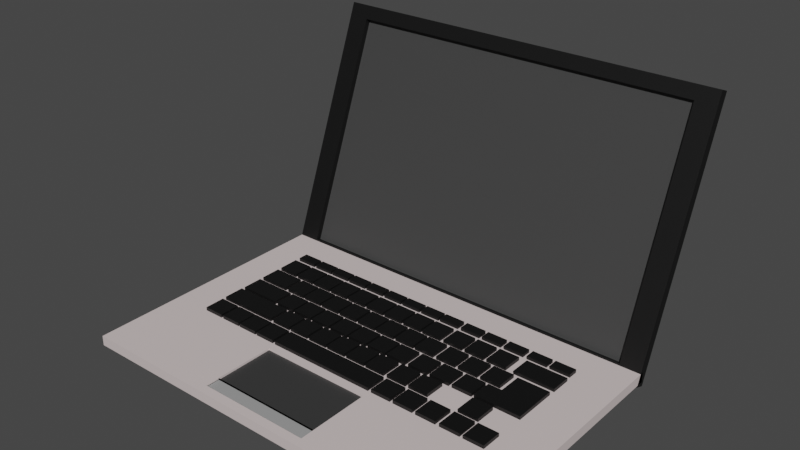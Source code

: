# Source: VIVA-Laptop.blend  (saved by Blender 2.83.19; exported with 4.5.12 LTS)
import bpy
from mathutils import Matrix  # noqa: F401  (used for matrix-valued properties, if any)

bpy.ops.wm.read_factory_settings(use_empty=True)
scene = bpy.context.scene
scene.name = 'Scene'

# ---- collections
col_collection = bpy.data.collections.new('Collection'); scene.collection.children.link(col_collection)

# ---- materials (node trees are filled in below, after node groups)
mat_material_003 = bpy.data.materials.new('Material.003')
mat_material_003.use_transparent_shadow = False
mat_material_002 = bpy.data.materials.new('Material.002')
mat_material_002.use_transparent_shadow = False
mat_material_004 = bpy.data.materials.new('Material.004')
mat_material_004.use_transparent_shadow = False
mat_material_005 = bpy.data.materials.new('Material.005')
mat_material_005.use_transparent_shadow = False
mat_material_006 = bpy.data.materials.new('Material.006')
mat_material_006.use_transparent_shadow = False
mat_material_007 = bpy.data.materials.new('Material.007')
mat_material_007.use_transparent_shadow = False
mat_material_008 = bpy.data.materials.new('Material.008')
mat_material_008.use_transparent_shadow = False
mat_material_009 = bpy.data.materials.new('Material.009')
mat_material_009.use_transparent_shadow = False

# ---- material node trees
mat_material_003.use_nodes = True; mat_material_003.node_tree.nodes.clear()
_N = mat_material_003.node_tree.nodes; _L = mat_material_003.node_tree.links
n0 = _N.new('ShaderNodeBsdfPrincipled'); n0.name = 'Principled BSDF'; n0.location = (10, 300)
n0.distribution = 'GGX'
n0.subsurface_method = 'BURLEY'
n0.inputs[0].default_value = (0.5504, 0.9306, 0.9639, 1.0)
n0.inputs[3].default_value = 1.45
n0.inputs[27].default_value = (0.0, 0.0, 0.0, 1.0)
n0.inputs[28].default_value = 1.0
n1 = _N.new('ShaderNodeOutputMaterial'); n1.name = 'Material Output'; n1.location = (300, 300)
_L.new(n0.outputs[0], n1.inputs[0])
n1.is_active_output = True
mat_material_002.use_nodes = True; mat_material_002.node_tree.nodes.clear()
_N = mat_material_002.node_tree.nodes; _L = mat_material_002.node_tree.links
n0 = _N.new('ShaderNodeBsdfPrincipled'); n0.name = 'Principled BSDF'; n0.location = (10, 300)
n0.distribution = 'GGX'
n0.subsurface_method = 'BURLEY'
n0.inputs[0].default_value = (0.003769, 0.003769, 0.003769, 1.0)
n0.inputs[3].default_value = 1.45
n0.inputs[27].default_value = (0.0, 0.0, 0.0, 1.0)
n0.inputs[28].default_value = 1.0
n1 = _N.new('ShaderNodeOutputMaterial'); n1.name = 'Material Output'; n1.location = (300, 300)
_L.new(n0.outputs[0], n1.inputs[0])
n1.is_active_output = True
mat_material_004.use_nodes = True; mat_material_004.node_tree.nodes.clear()
_N = mat_material_004.node_tree.nodes; _L = mat_material_004.node_tree.links
n0 = _N.new('ShaderNodeBsdfPrincipled'); n0.name = 'Principled BSDF'; n0.location = (10, 300)
n0.distribution = 'GGX'
n0.subsurface_method = 'BURLEY'
n0.inputs[0].default_value = (0.03942, 0.03942, 0.03942, 1.0)
n0.inputs[3].default_value = 1.45
n0.inputs[27].default_value = (0.0, 0.0, 0.0, 1.0)
n0.inputs[28].default_value = 1.0
n1 = _N.new('ShaderNodeOutputMaterial'); n1.name = 'Material Output'; n1.location = (300, 300)
_L.new(n0.outputs[0], n1.inputs[0])
n1.is_active_output = True
mat_material_005.use_nodes = True; mat_material_005.node_tree.nodes.clear()
_N = mat_material_005.node_tree.nodes; _L = mat_material_005.node_tree.links
n0 = _N.new('ShaderNodeBsdfPrincipled'); n0.name = 'Principled BSDF'; n0.location = (10, 300)
n0.distribution = 'GGX'
n0.subsurface_method = 'BURLEY'
n0.inputs[0].default_value = (0.7024, 0.6044, 0.597, 1.0)
n0.inputs[3].default_value = 1.45
n0.inputs[27].default_value = (0.0, 0.0, 0.0, 1.0)
n0.inputs[28].default_value = 1.0
n1 = _N.new('ShaderNodeOutputMaterial'); n1.name = 'Material Output'; n1.location = (300, 300)
_L.new(n0.outputs[0], n1.inputs[0])
n1.is_active_output = True
mat_material_006.use_nodes = True; mat_material_006.node_tree.nodes.clear()
_N = mat_material_006.node_tree.nodes; _L = mat_material_006.node_tree.links
n0 = _N.new('ShaderNodeBsdfPrincipled'); n0.name = 'Principled BSDF'; n0.location = (10, 300)
n0.distribution = 'GGX'
n0.subsurface_method = 'BURLEY'
n0.inputs[0].default_value = (0.6828, 0.6828, 0.6828, 1.0)
n0.inputs[3].default_value = 1.45
n0.inputs[27].default_value = (0.0, 0.0, 0.0, 1.0)
n0.inputs[28].default_value = 1.0
n1 = _N.new('ShaderNodeOutputMaterial'); n1.name = 'Material Output'; n1.location = (300, 300)
_L.new(n0.outputs[0], n1.inputs[0])
n1.is_active_output = True
mat_material_007.use_nodes = True; mat_material_007.node_tree.nodes.clear()
_N = mat_material_007.node_tree.nodes; _L = mat_material_007.node_tree.links
n0 = _N.new('ShaderNodeBsdfPrincipled'); n0.name = 'Principled BSDF'; n0.location = (10, 300)
n0.distribution = 'GGX'
n0.subsurface_method = 'BURLEY'
n0.inputs[0].default_value = (0.3493, 0.3493, 0.3493, 1.0)
n0.inputs[3].default_value = 1.45
n0.inputs[27].default_value = (0.0, 0.0, 0.0, 1.0)
n0.inputs[28].default_value = 1.0
n1 = _N.new('ShaderNodeOutputMaterial'); n1.name = 'Material Output'; n1.location = (300, 300)
_L.new(n0.outputs[0], n1.inputs[0])
n1.is_active_output = True
mat_material_008.use_nodes = True; mat_material_008.node_tree.nodes.clear()
_N = mat_material_008.node_tree.nodes; _L = mat_material_008.node_tree.links
n0 = _N.new('ShaderNodeBsdfPrincipled'); n0.name = 'Principled BSDF'; n0.location = (10, 300)
n0.distribution = 'GGX'
n0.subsurface_method = 'BURLEY'
n0.inputs[3].default_value = 1.45
n0.inputs[27].default_value = (0.0, 0.0, 0.0, 1.0)
n0.inputs[28].default_value = 1.0
n1 = _N.new('ShaderNodeOutputMaterial'); n1.name = 'Material Output'; n1.location = (300, 300)
_L.new(n0.outputs[0], n1.inputs[0])
n1.is_active_output = True
mat_material_009.use_nodes = True; mat_material_009.node_tree.nodes.clear()
_N = mat_material_009.node_tree.nodes; _L = mat_material_009.node_tree.links
n0 = _N.new('ShaderNodeBsdfPrincipled'); n0.name = 'Principled BSDF'; n0.location = (10, 300)
n0.distribution = 'GGX'
n0.subsurface_method = 'BURLEY'
n0.inputs[0].default_value = (0.04721, 0.04721, 0.04721, 1.0)
n0.inputs[3].default_value = 1.45
n0.inputs[27].default_value = (0.0, 0.0, 0.0, 1.0)
n0.inputs[28].default_value = 1.0
n1 = _N.new('ShaderNodeOutputMaterial'); n1.name = 'Material Output'; n1.location = (300, 300)
_L.new(n0.outputs[0], n1.inputs[0])
n1.is_active_output = True

# ---- world
world_world = bpy.data.worlds.new('World'); scene.world = world_world
world_world.use_nodes = True; world_world.node_tree.nodes.clear()
_N = world_world.node_tree.nodes; _L = world_world.node_tree.links
n0 = _N.new('ShaderNodeOutputWorld'); n0.name = 'World Output'; n0.location = (300, 300)
n1 = _N.new('ShaderNodeBackground'); n1.name = 'Background'; n1.location = (10, 300)
n1.inputs[0].default_value = (0.05088, 0.05088, 0.05088, 1.0)
_L.new(n1.outputs[0], n0.inputs[0])
n0.is_active_output = True
world_world.color = (0.05088, 0.05088, 0.05088)
world_world.use_sun_shadow = False
world_world.sun_shadow_jitter_overblur = 0.0

# ---- meshes
me_cube = bpy.data.meshes.new('Cube')
me_cube.from_pydata([(1.0, 1.0, 1.0), (1.0, 1.0, -1.0), (1.0, -1.0, 1.0), (1.0, -1.0, -1.0), (-1.0, 1.0, 1.0), (-1.0, 1.0, -1.0), (-1.0, -1.0, 1.0), (-1.0, -1.0, -1.0), (-1.0, -0.3691, -1.0), (1.0, -0.3691, 1.0), (-1.0, -0.3691, 1.0), (1.0, -0.3691, -1.0), (-1.0, -0.3691, 1.0), (1.0, -0.3691, -1.0), (-1.0, -0.3691, -1.0), (1.0, -0.3691, 1.0), (-1.0, -0.9311, -1.0), (1.0, -0.9311, 1.0), (-1.0, -0.9311, 1.0), (1.0, -0.9311, -1.0), (-1.0, -0.8252, 1.0), (1.0, -0.8252, -1.0), (-1.0, -0.8252, -1.0), (1.0, -0.8252, 1.0), (-0.356, 1.0, -1.0), (-0.356, -1.0, 1.0), (-0.356, -1.0, -1.0), (-0.356, 1.0, 1.0), (-0.356, -0.3691, -1.0), (-0.356, -0.3691, 1.0), (-0.356, -0.3691, 1.0), (-0.356, -0.3691, -1.0), (-0.356, -0.9311, -1.0), (-0.356, -0.9311, 1.0), (-0.356, -0.8252, 1.0), (-0.356, -0.8252, -1.0), (0.1973, -1.0, -1.0), (0.1973, 1.0, 1.0), (0.1973, -0.3691, 1.0), (0.1973, -0.3691, 1.0), (0.1973, -0.9311, 1.0), (0.1973, -0.8252, 1.0), (0.1973, 1.0, -1.0), (0.1973, -1.0, 1.0), (0.1973, -0.3691, -1.0), (0.1973, -0.3691, -1.0), (0.1973, -0.9311, -1.0), (0.1973, -0.8252, -1.0), (-0.356, -0.3691, 0.4749), (-0.356, -0.8252, 0.4749), (0.1973, -0.3691, 0.4749), (0.1973, -0.8252, 0.4749), (-0.07937, 1.0, -1.0), (-0.07937, -1.0, 1.0), (-0.07937, -0.3691, -1.0), (-0.07937, -0.3691, -1.0), (-0.07937, -0.9311, -1.0), (-0.07937, -0.8252, -1.0), (-0.07937, -1.0, -1.0), (-0.07937, 1.0, 1.0), (-0.07937, -0.3691, 1.0), (-0.07937, -0.3691, 1.0), (-0.07937, -0.9311, 1.0), (-0.07937, -0.8252, 1.0), (-0.07937, -0.3691, 0.4749), (-0.07937, -0.8252, 0.4749), (-0.356, -0.8252, -0.4619), (-0.356, -0.9311, -0.4619), (-0.07937, -0.9311, -0.4619), (0.1973, -0.9311, -0.4619), (-0.07937, -0.8252, -0.4619), (0.1973, -0.8252, -0.4619), (-0.356, -0.8252, 0.741), (-0.356, -0.9311, 0.741), (-0.07937, -0.9311, 0.741), (0.1973, -0.9311, 0.741), (-0.07937, -0.8252, 0.741), (0.1973, -0.8252, 0.741), (-0.356, -0.3691, 0.5845), (-0.356, -0.8252, 0.5845), (-0.07937, -0.3691, 0.5845), (0.1973, -0.3691, 0.5845), (-0.07937, -0.8252, 0.5845), (0.1973, -0.8252, 0.5845), (-0.356, -0.8252, 0.6354), (-0.356, -0.9311, 0.6354), (-0.07937, -0.9311, 0.6354), (0.1973, -0.9311, 0.6354), (-0.07937, -0.8252, 0.6354), (0.1973, -0.8252, 0.6354), (-0.356, -0.8252, 0.6354), (-0.356, -0.9311, 0.6354), (-0.07937, -0.9311, 0.6354), (0.1973, -0.9311, 0.6354), (-0.07937, -0.8252, 0.6354), (0.1973, -0.8252, 0.6354)], [], [(33, 18, 6, 25), (26, 25, 6, 7), (14, 12, 4, 5), (46, 19, 3, 36), (19, 17, 2, 3), (42, 37, 0, 1), (13, 15, 9, 11), (45, 13, 11, 44), (22, 20, 10, 8), (30, 12, 10, 29), (27, 4, 12, 30), (42, 1, 13, 45), (1, 0, 15, 13), (8, 10, 12, 14), (7, 6, 18, 16), (21, 23, 17, 19), (47, 21, 19, 46), (34, 20, 18, 33), (29, 10, 20, 34), (44, 11, 21, 47), (11, 9, 23, 21), (16, 18, 20, 22), (8, 28, 35, 22), (63, 41, 51, 65), (41, 63, 70, 71), (22, 35, 32, 16), (5, 24, 31, 14), (59, 27, 30, 61), (61, 30, 29, 60), (14, 31, 28, 8), (5, 4, 27, 24), (16, 32, 26, 7), (58, 53, 25, 26), (62, 33, 25, 53), (17, 40, 43, 2), (3, 2, 43, 36), (15, 39, 38, 9), (0, 37, 39, 15), (23, 41, 40, 17), (9, 38, 41, 23), (54, 44, 47, 57), (57, 47, 46, 56), (52, 42, 45, 55), (55, 45, 44, 54), (52, 59, 37, 42), (56, 46, 36, 58), (48, 49, 79, 78), (41, 38, 50, 51), (60, 29, 48, 64), (29, 34, 49, 48), (38, 60, 64, 50), (65, 51, 83, 82), (32, 56, 58, 26), (24, 27, 59, 52), (31, 55, 54, 28), (24, 52, 55, 31), (35, 57, 56, 32), (28, 54, 57, 35), (40, 62, 53, 43), (36, 43, 53, 58), (39, 61, 60, 38), (37, 59, 61, 39), (33, 62, 68, 67), (34, 63, 65, 49), (71, 70, 76, 77), (67, 68, 74, 73), (40, 41, 71, 69), (34, 33, 67, 66), (63, 34, 66, 70), (62, 40, 69, 68), (75, 77, 89, 87), (76, 72, 84, 88), (66, 67, 73, 72), (70, 66, 72, 76), (69, 71, 77, 75), (68, 69, 75, 74), (80, 78, 79, 82), (81, 80, 82, 83), (64, 48, 78, 80), (51, 50, 81, 83), (50, 64, 80, 81), (49, 65, 82, 79), (85, 86, 92, 91), (86, 87, 93, 92), (74, 75, 87, 86), (73, 74, 86, 85), (77, 76, 88, 89), (72, 73, 85, 84), (94, 90, 91, 92), (95, 94, 92, 93), (89, 88, 94, 95), (84, 85, 91, 90), (88, 84, 90, 94), (87, 89, 95, 93)])
me_cube.polygons.foreach_set('material_index', [4, 4, 4, 4, 4, 4, 4, 4, 4, 4, 4, 4, 4, 4, 4, 4, 4, 4, 4, 4, 4, 4, 4, 4, 4, 4, 4, 4, 4, 4, 4, 4, 4, 4, 4, 4, 4, 4, 4, 4, 4, 4, 4, 4, 4, 4, 4, 4, 4, 4, 4, 4, 4, 4, 4, 4, 4, 4, 4, 4, 4, 4, 4, 4, 4, 4, 4, 4, 4, 4, 4, 4, 4, 4, 4, 4, 3, 3, 4, 4, 4, 4, 4, 4, 4, 4, 4, 4, 6, 6, 4, 4, 4, 4])
_uv = me_cube.uv_layers.new(name='UVMap')
_uv.uv.foreach_set('vector', [0.7945, 0.7414, 0.875, 0.7414, 0.875, 0.75, 0.7945, 0.75, 0.375, 0.9195, 0.625, 0.9195, 0.625, 1.0, 0.375, 1.0, 0.375, 0.07886, 0.625, 0.07886, 0.625, 0.25, 0.375, 0.25, 0.2747, 0.7414, 0.375, 0.7414, 0.375, 0.75, 0.2747, 0.75, 0.375, 0.7414, 0.625, 0.7414, 0.625, 0.75, 0.375, 0.75, 0.375, 0.3997, 0.625, 0.3997, 0.625, 0.5, 0.375, 0.5, 0.375, 0.6711, 0.625, 0.6711, 0.625, 0.6711, 0.375, 0.6711, 0.2747, 0.6711, 0.375, 0.6711, 0.375, 0.6711, 0.2747, 0.6711, 0.375, 0.02185, 0.625, 0.02185, 0.625, 0.07886, 0.375, 0.07886, 0.7945, 0.6711, 0.875, 0.6711, 0.875, 0.6711, 0.7945, 0.6711, 0.7945, 0.5, 0.875, 0.5, 0.875, 0.6711, 0.7945, 0.6711, 0.2747, 0.5, 0.375, 0.5, 0.375, 0.6711, 0.2747, 0.6711, 0.375, 0.5, 0.625, 0.5, 0.625, 0.6711, 0.375, 0.6711, 0.375, 0.07886, 0.625, 0.07886, 0.625, 0.07886, 0.375, 0.07886, 0.375, 0.0, 0.625, 0.0, 0.625, 0.008606, 0.375, 0.008606, 0.375, 0.7282, 0.625, 0.7282, 0.625, 0.7414, 0.375, 0.7414, 0.2747, 0.7282, 0.375, 0.7282, 0.375, 0.7414, 0.2747, 0.7414, 0.7945, 0.7282, 0.875, 0.7282, 0.875, 0.7414, 0.7945, 0.7414, 0.7945, 0.6711, 0.875, 0.6711, 0.875, 0.7282, 0.7945, 0.7282, 0.2747, 0.6711, 0.375, 0.6711, 0.375, 0.7282, 0.2747, 0.7282, 0.375, 0.6711, 0.625, 0.6711, 0.625, 0.7282, 0.375, 0.7282, 0.375, 0.008606, 0.625, 0.008606, 0.625, 0.02185, 0.375, 0.02185, 0.125, 0.6711, 0.2055, 0.6711, 0.2055, 0.7282, 0.125, 0.7282, 0.7599, 0.7282, 0.7253, 0.7282, 0.7253, 0.7282, 0.7599, 0.7282, 0.7253, 0.7282, 0.7599, 0.7282, 0.7599, 0.7282, 0.7253, 0.7282, 0.125, 0.7282, 0.2055, 0.7282, 0.2055, 0.7414, 0.125, 0.7414, 0.125, 0.5, 0.2055, 0.5, 0.2055, 0.6711, 0.125, 0.6711, 0.7599, 0.5, 0.7945, 0.5, 0.7945, 0.6711, 0.7599, 0.6711, 0.7599, 0.6711, 0.7945, 0.6711, 0.7945, 0.6711, 0.7599, 0.6711, 0.125, 0.6711, 0.2055, 0.6711, 0.2055, 0.6711, 0.125, 0.6711, 0.375, 0.25, 0.625, 0.25, 0.625, 0.3305, 0.375, 0.3305, 0.125, 0.7414, 0.2055, 0.7414, 0.2055, 0.75, 0.125, 0.75, 0.375, 0.8849, 0.625, 0.8849, 0.625, 0.9195, 0.375, 0.9195, 0.7599, 0.7414, 0.7945, 0.7414, 0.7945, 0.75, 0.7599, 0.75, 0.625, 0.7414, 0.7253, 0.7414, 0.7253, 0.75, 0.625, 0.75, 0.375, 0.75, 0.625, 0.75, 0.625, 0.8503, 0.375, 0.8503, 0.625, 0.6711, 0.7253, 0.6711, 0.7253, 0.6711, 0.625, 0.6711, 0.625, 0.5, 0.7253, 0.5, 0.7253, 0.6711, 0.625, 0.6711, 0.625, 0.7282, 0.7253, 0.7282, 0.7253, 0.7414, 0.625, 0.7414, 0.625, 0.6711, 0.7253, 0.6711, 0.7253, 0.7282, 0.625, 0.7282, 0.2401, 0.6711, 0.2747, 0.6711, 0.2747, 0.7282, 0.2401, 0.7282, 0.2401, 0.7282, 0.2747, 0.7282, 0.2747, 0.7414, 0.2401, 0.7414, 0.2401, 0.5, 0.2747, 0.5, 0.2747, 0.6711, 0.2401, 0.6711, 0.2401, 0.6711, 0.2747, 0.6711, 0.2747, 0.6711, 0.2401, 0.6711, 0.375, 0.3651, 0.625, 0.3651, 0.625, 0.3997, 0.375, 0.3997, 0.2401, 0.7414, 0.2747, 0.7414, 0.2747, 0.75, 0.2401, 0.75, 0.7945, 0.6711, 0.7945, 0.7282, 0.7945, 0.7282, 0.7945, 0.6711, 0.7253, 0.7282, 0.7253, 0.6711, 0.7253, 0.6711, 0.7253, 0.7282, 0.7599, 0.6711, 0.7945, 0.6711, 0.7945, 0.6711, 0.7599, 0.6711, 0.7945, 0.6711, 0.7945, 0.7282, 0.7945, 0.7282, 0.7945, 0.6711, 0.7253, 0.6711, 0.7599, 0.6711, 0.7599, 0.6711, 0.7253, 0.6711, 0.7599, 0.7282, 0.7253, 0.7282, 0.7253, 0.7282, 0.7599, 0.7282, 0.2055, 0.7414, 0.2401, 0.7414, 0.2401, 0.75, 0.2055, 0.75, 0.375, 0.3305, 0.625, 0.3305, 0.625, 0.3651, 0.375, 0.3651, 0.2055, 0.6711, 0.2401, 0.6711, 0.2401, 0.6711, 0.2055, 0.6711, 0.2055, 0.5, 0.2401, 0.5, 0.2401, 0.6711, 0.2055, 0.6711, 0.2055, 0.7282, 0.2401, 0.7282, 0.2401, 0.7414, 0.2055, 0.7414, 0.2055, 0.6711, 0.2401, 0.6711, 0.2401, 0.7282, 0.2055, 0.7282, 0.7253, 0.7414, 0.7599, 0.7414, 0.7599, 0.75, 0.7253, 0.75, 0.375, 0.8503, 0.625, 0.8503, 0.625, 0.8849, 0.375, 0.8849, 0.7253, 0.6711, 0.7599, 0.6711, 0.7599, 0.6711, 0.7253, 0.6711, 0.7253, 0.5, 0.7599, 0.5, 0.7599, 0.6711, 0.7253, 0.6711, 0.7945, 0.7414, 0.7599, 0.7414, 0.7599, 0.7414, 0.7945, 0.7414, 0.7945, 0.7282, 0.7599, 0.7282, 0.7599, 0.7282, 0.7945, 0.7282, 0.7253, 0.7282, 0.7599, 0.7282, 0.7599, 0.7282, 0.7253, 0.7282, 0.7945, 0.7414, 0.7599, 0.7414, 0.7599, 0.7414, 0.7945, 0.7414, 0.7253, 0.7414, 0.7253, 0.7282, 0.7253, 0.7282, 0.7253, 0.7414, 0.7945, 0.7282, 0.7945, 0.7414, 0.7945, 0.7414, 0.7945, 0.7282, 0.7599, 0.7282, 0.7945, 0.7282, 0.7945, 0.7282, 0.7599, 0.7282, 0.7599, 0.7414, 0.7253, 0.7414, 0.7253, 0.7414, 0.7599, 0.7414, 0.7253, 0.7414, 0.7253, 0.7282, 0.7253, 0.7282, 0.7253, 0.7414, 0.7599, 0.7282, 0.7945, 0.7282, 0.7945, 0.7282, 0.7599, 0.7282, 0.7945, 0.7282, 0.7945, 0.7414, 0.7945, 0.7414, 0.7945, 0.7282, 0.7599, 0.7282, 0.7945, 0.7282, 0.7945, 0.7282, 0.7599, 0.7282, 0.7253, 0.7414, 0.7253, 0.7282, 0.7253, 0.7282, 0.7253, 0.7414, 0.7599, 0.7414, 0.7253, 0.7414, 0.7253, 0.7414, 0.7599, 0.7414, 0.7599, 0.6711, 0.7945, 0.6711, 0.7945, 0.7282, 0.7599, 0.7282, 0.7253, 0.6711, 0.7599, 0.6711, 0.7599, 0.7282, 0.7253, 0.7282, 0.7599, 0.6711, 0.7945, 0.6711, 0.7945, 0.6711, 0.7599, 0.6711, 0.7253, 0.7282, 0.7253, 0.6711, 0.7253, 0.6711, 0.7253, 0.7282, 0.7253, 0.6711, 0.7599, 0.6711, 0.7599, 0.6711, 0.7253, 0.6711, 0.7945, 0.7282, 0.7599, 0.7282, 0.7599, 0.7282, 0.7945, 0.7282, 0.7945, 0.7414, 0.7599, 0.7414, 0.7599, 0.7414, 0.7945, 0.7414, 0.7599, 0.7414, 0.7253, 0.7414, 0.7253, 0.7414, 0.7599, 0.7414, 0.7599, 0.7414, 0.7253, 0.7414, 0.7253, 0.7414, 0.7599, 0.7414, 0.7945, 0.7414, 0.7599, 0.7414, 0.7599, 0.7414, 0.7945, 0.7414, 0.7253, 0.7282, 0.7599, 0.7282, 0.7599, 0.7282, 0.7253, 0.7282, 0.7945, 0.7282, 0.7945, 0.7414, 0.7945, 0.7414, 0.7945, 0.7282, 0.7599, 0.7282, 0.7945, 0.7282, 0.7945, 0.7414, 0.7599, 0.7414, 0.7253, 0.7282, 0.7599, 0.7282, 0.7599, 0.7414, 0.7253, 0.7414, 0.7253, 0.7282, 0.7599, 0.7282, 0.7599, 0.7282, 0.7253, 0.7282, 0.7945, 0.7282, 0.7945, 0.7414, 0.7945, 0.7414, 0.7945, 0.7282, 0.7599, 0.7282, 0.7945, 0.7282, 0.7945, 0.7282, 0.7599, 0.7282, 0.7253, 0.7414, 0.7253, 0.7282, 0.7253, 0.7282, 0.7253, 0.7414])
me_cube.materials.append(mat_material_003)
me_cube.materials.append(mat_material_002)
me_cube.materials.append(mat_material_003)
me_cube.materials.append(mat_material_004)
me_cube.materials.append(mat_material_005)
me_cube.materials.append(mat_material_006)
me_cube.materials.append(mat_material_007)
me_cube.use_remesh_preserve_volume = False
me_cube.use_remesh_preserve_attributes = False
me_cube.use_mirror_vertex_groups = False
me_cube.update()
me_cube_001 = bpy.data.meshes.new('Cube.001')
me_cube_001.from_pydata([(1.0, 1.0, 1.0), (0.8948, 0.8948, -1.0), (1.0, -1.0, 1.0), (0.8948, -0.8948, -1.0), (-1.0, 1.0, 1.0), (-0.8948, 0.8948, -1.0), (-1.0, -1.0, 1.0), (-0.8948, -0.8948, -1.0), (-1.0, 1.0, -1.0), (-1.0, -1.0, -1.0), (1.0, 1.0, -1.0), (1.0, -1.0, -1.0), (-0.8948, 0.8948, 0.1412), (-0.8948, -0.8948, 0.1412), (0.8948, 0.8948, 0.1412), (0.8948, -0.8948, 0.1412)], [], [(0, 4, 6, 2), (11, 2, 6, 9), (9, 6, 4, 8), (7, 5, 12, 13), (10, 0, 2, 11), (8, 4, 0, 10), (5, 7, 9, 8), (1, 5, 8, 10), (7, 3, 11, 9), (3, 1, 10, 11), (12, 14, 15, 13), (1, 3, 15, 14), (5, 1, 14, 12), (3, 7, 13, 15)])
me_cube_001.polygons.foreach_set('material_index', [0, 0, 0, 0, 0, 0, 0, 0, 0, 0, 2, 0, 0, 0])
_uv = me_cube_001.uv_layers.new(name='UVMap')
_uv.uv.foreach_set('vector', [0.625, 0.5, 0.875, 0.5, 0.875, 0.75, 0.625, 0.75, 0.375, 0.75, 0.625, 0.75, 0.625, 1.0, 0.375, 1.0, 0.375, 0.0, 0.625, 0.0, 0.625, 0.25, 0.375, 0.25, 0.1382, 0.7368, 0.1382, 0.5132, 0.1382, 0.5132, 0.1382, 0.7368, 0.375, 0.5, 0.625, 0.5, 0.625, 0.75, 0.375, 0.75, 0.375, 0.25, 0.625, 0.25, 0.625, 0.5, 0.375, 0.5, 0.1382, 0.5132, 0.1382, 0.7368, 0.125, 0.75, 0.125, 0.5, 0.3618, 0.5132, 0.1382, 0.5132, 0.125, 0.5, 0.375, 0.5, 0.1382, 0.7368, 0.3618, 0.7368, 0.375, 0.75, 0.125, 0.75, 0.3618, 0.7368, 0.3618, 0.5132, 0.375, 0.5, 0.375, 0.75, 0.1382, 0.5132, 0.3618, 0.5132, 0.3618, 0.7368, 0.1382, 0.7368, 0.3618, 0.5132, 0.3618, 0.7368, 0.3618, 0.7368, 0.3618, 0.5132, 0.1382, 0.5132, 0.3618, 0.5132, 0.3618, 0.5132, 0.1382, 0.5132, 0.3618, 0.7368, 0.1382, 0.7368, 0.1382, 0.7368, 0.3618, 0.7368])
me_cube_001.materials.append(mat_material_002)
me_cube_001.materials.append(mat_material_008)
me_cube_001.materials.append(mat_material_009)
me_cube_001.use_remesh_preserve_volume = False
me_cube_001.use_remesh_preserve_attributes = False
me_cube_001.use_mirror_vertex_groups = False
me_cube_001.update()
me_cube_002 = bpy.data.meshes.new('Cube.002')
me_cube_002.from_pydata([(-1.0, -1.0, -1.0), (-1.0, -1.0, 1.0), (-1.0, 1.0, -1.0), (-1.0, 1.0, 1.0), (1.0, -1.0, -1.0), (1.0, -1.0, 1.0), (1.0, 1.0, -1.0), (1.0, 1.0, 1.0)], [], [(0, 1, 3, 2), (2, 3, 7, 6), (6, 7, 5, 4), (4, 5, 1, 0), (2, 6, 4, 0), (7, 3, 1, 5)])
_uv = me_cube_002.uv_layers.new(name='UVMap')
_uv.uv.foreach_set('vector', [0.375, 0.0, 0.625, 0.0, 0.625, 0.25, 0.375, 0.25, 0.375, 0.25, 0.625, 0.25, 0.625, 0.5, 0.375, 0.5, 0.375, 0.5, 0.625, 0.5, 0.625, 0.75, 0.375, 0.75, 0.375, 0.75, 0.625, 0.75, 0.625, 1.0, 0.375, 1.0, 0.125, 0.5, 0.375, 0.5, 0.375, 0.75, 0.125, 0.75, 0.625, 0.5, 0.875, 0.5, 0.875, 0.75, 0.625, 0.75])
me_cube_002.materials.append(mat_material_002)
me_cube_002.use_remesh_fix_poles = True
me_cube_002.use_remesh_preserve_attributes = False
me_cube_002.use_mirror_vertex_groups = False
me_cube_002.update()
me_cube_003 = bpy.data.meshes.new('Cube.003')
me_cube_003.from_pydata([(-1.0, -1.0, -1.0), (-1.0, -1.0, 1.0), (-1.0, 1.0, -1.0), (-1.0, 1.0, 1.0), (1.0, -1.0, -1.0), (1.0, -1.0, 1.0), (1.0, 1.0, -1.0), (1.0, 1.0, 1.0)], [], [(0, 1, 3, 2), (2, 3, 7, 6), (6, 7, 5, 4), (4, 5, 1, 0), (2, 6, 4, 0), (7, 3, 1, 5)])
_uv = me_cube_003.uv_layers.new(name='UVMap')
_uv.uv.foreach_set('vector', [0.375, 0.0, 0.625, 0.0, 0.625, 0.25, 0.375, 0.25, 0.375, 0.25, 0.625, 0.25, 0.625, 0.5, 0.375, 0.5, 0.375, 0.5, 0.625, 0.5, 0.625, 0.75, 0.375, 0.75, 0.375, 0.75, 0.625, 0.75, 0.625, 1.0, 0.375, 1.0, 0.125, 0.5, 0.375, 0.5, 0.375, 0.75, 0.125, 0.75, 0.625, 0.5, 0.875, 0.5, 0.875, 0.75, 0.625, 0.75])
me_cube_003.materials.append(mat_material_002)
me_cube_003.use_remesh_fix_poles = True
me_cube_003.use_remesh_preserve_attributes = False
me_cube_003.use_mirror_vertex_groups = False
me_cube_003.update()
me_cube_004 = bpy.data.meshes.new('Cube.004')
me_cube_004.from_pydata([(-1.0, -1.0, -1.0), (-1.0, -1.0, 1.0), (-1.0, 1.0, -1.0), (-1.0, 1.0, 1.0), (1.0, -1.0, -1.0), (1.0, -1.0, 1.0), (1.0, 1.0, -1.0), (1.0, 1.0, 1.0)], [], [(0, 1, 3, 2), (2, 3, 7, 6), (6, 7, 5, 4), (4, 5, 1, 0), (2, 6, 4, 0), (7, 3, 1, 5)])
_uv = me_cube_004.uv_layers.new(name='UVMap')
_uv.uv.foreach_set('vector', [0.375, 0.0, 0.625, 0.0, 0.625, 0.25, 0.375, 0.25, 0.375, 0.25, 0.625, 0.25, 0.625, 0.5, 0.375, 0.5, 0.375, 0.5, 0.625, 0.5, 0.625, 0.75, 0.375, 0.75, 0.375, 0.75, 0.625, 0.75, 0.625, 1.0, 0.375, 1.0, 0.125, 0.5, 0.375, 0.5, 0.375, 0.75, 0.125, 0.75, 0.625, 0.5, 0.875, 0.5, 0.875, 0.75, 0.625, 0.75])
me_cube_004.materials.append(mat_material_002)
me_cube_004.use_remesh_fix_poles = True
me_cube_004.use_remesh_preserve_attributes = False
me_cube_004.use_mirror_vertex_groups = False
me_cube_004.update()
me_cube_005 = bpy.data.meshes.new('Cube.005')
me_cube_005.from_pydata([(-1.0, -1.0, -1.0), (-1.0, -1.0, 1.0), (-1.0, 1.0, -1.0), (-1.0, 1.0, 1.0), (1.0, -1.0, -1.0), (1.0, -1.0, 1.0), (1.0, 1.0, -1.0), (1.0, 1.0, 1.0)], [], [(0, 1, 3, 2), (2, 3, 7, 6), (6, 7, 5, 4), (4, 5, 1, 0), (2, 6, 4, 0), (7, 3, 1, 5)])
_uv = me_cube_005.uv_layers.new(name='UVMap')
_uv.uv.foreach_set('vector', [0.375, 0.0, 0.625, 0.0, 0.625, 0.25, 0.375, 0.25, 0.375, 0.25, 0.625, 0.25, 0.625, 0.5, 0.375, 0.5, 0.375, 0.5, 0.625, 0.5, 0.625, 0.75, 0.375, 0.75, 0.375, 0.75, 0.625, 0.75, 0.625, 1.0, 0.375, 1.0, 0.125, 0.5, 0.375, 0.5, 0.375, 0.75, 0.125, 0.75, 0.625, 0.5, 0.875, 0.5, 0.875, 0.75, 0.625, 0.75])
me_cube_005.materials.append(mat_material_002)
me_cube_005.use_remesh_fix_poles = True
me_cube_005.use_remesh_preserve_attributes = False
me_cube_005.use_mirror_vertex_groups = False
me_cube_005.update()
me_cube_006 = bpy.data.meshes.new('Cube.006')
me_cube_006.from_pydata([(-1.0, -1.0, -1.0), (-1.0, -1.0, 1.0), (-1.0, 1.0, -1.0), (-1.0, 1.0, 1.0), (1.0, -1.0, -1.0), (1.0, -1.0, 1.0), (1.0, 1.0, -1.0), (1.0, 1.0, 1.0)], [], [(0, 1, 3, 2), (2, 3, 7, 6), (6, 7, 5, 4), (4, 5, 1, 0), (2, 6, 4, 0), (7, 3, 1, 5)])
_uv = me_cube_006.uv_layers.new(name='UVMap')
_uv.uv.foreach_set('vector', [0.375, 0.0, 0.625, 0.0, 0.625, 0.25, 0.375, 0.25, 0.375, 0.25, 0.625, 0.25, 0.625, 0.5, 0.375, 0.5, 0.375, 0.5, 0.625, 0.5, 0.625, 0.75, 0.375, 0.75, 0.375, 0.75, 0.625, 0.75, 0.625, 1.0, 0.375, 1.0, 0.125, 0.5, 0.375, 0.5, 0.375, 0.75, 0.125, 0.75, 0.625, 0.5, 0.875, 0.5, 0.875, 0.75, 0.625, 0.75])
me_cube_006.materials.append(mat_material_002)
me_cube_006.use_remesh_fix_poles = True
me_cube_006.use_remesh_preserve_attributes = False
me_cube_006.use_mirror_vertex_groups = False
me_cube_006.update()
me_cube_007 = bpy.data.meshes.new('Cube.007')
me_cube_007.from_pydata([(-1.0, -1.0, -1.0), (-1.0, -1.0, 1.0), (-1.0, 1.0, -1.0), (-1.0, 1.0, 1.0), (1.0, -1.0, -1.0), (1.0, -1.0, 1.0), (1.0, 1.0, -1.0), (1.0, 1.0, 1.0)], [], [(0, 1, 3, 2), (2, 3, 7, 6), (6, 7, 5, 4), (4, 5, 1, 0), (2, 6, 4, 0), (7, 3, 1, 5)])
_uv = me_cube_007.uv_layers.new(name='UVMap')
_uv.uv.foreach_set('vector', [0.375, 0.0, 0.625, 0.0, 0.625, 0.25, 0.375, 0.25, 0.375, 0.25, 0.625, 0.25, 0.625, 0.5, 0.375, 0.5, 0.375, 0.5, 0.625, 0.5, 0.625, 0.75, 0.375, 0.75, 0.375, 0.75, 0.625, 0.75, 0.625, 1.0, 0.375, 1.0, 0.125, 0.5, 0.375, 0.5, 0.375, 0.75, 0.125, 0.75, 0.625, 0.5, 0.875, 0.5, 0.875, 0.75, 0.625, 0.75])
me_cube_007.materials.append(mat_material_002)
me_cube_007.use_remesh_fix_poles = True
me_cube_007.use_remesh_preserve_attributes = False
me_cube_007.use_mirror_vertex_groups = False
me_cube_007.update()
me_cube_008 = bpy.data.meshes.new('Cube.008')
me_cube_008.from_pydata([(-1.0, -1.0, -1.0), (-1.0, -1.0, 1.0), (-1.0, 1.0, -1.0), (-1.0, 1.0, 1.0), (1.0, -1.0, -1.0), (1.0, -1.0, 1.0), (1.0, 1.0, -1.0), (1.0, 1.0, 1.0)], [], [(0, 1, 3, 2), (2, 3, 7, 6), (6, 7, 5, 4), (4, 5, 1, 0), (2, 6, 4, 0), (7, 3, 1, 5)])
_uv = me_cube_008.uv_layers.new(name='UVMap')
_uv.uv.foreach_set('vector', [0.375, 0.0, 0.625, 0.0, 0.625, 0.25, 0.375, 0.25, 0.375, 0.25, 0.625, 0.25, 0.625, 0.5, 0.375, 0.5, 0.375, 0.5, 0.625, 0.5, 0.625, 0.75, 0.375, 0.75, 0.375, 0.75, 0.625, 0.75, 0.625, 1.0, 0.375, 1.0, 0.125, 0.5, 0.375, 0.5, 0.375, 0.75, 0.125, 0.75, 0.625, 0.5, 0.875, 0.5, 0.875, 0.75, 0.625, 0.75])
me_cube_008.materials.append(mat_material_002)
me_cube_008.use_remesh_fix_poles = True
me_cube_008.use_remesh_preserve_attributes = False
me_cube_008.use_mirror_vertex_groups = False
me_cube_008.update()
me_cube_009 = bpy.data.meshes.new('Cube.009')
me_cube_009.from_pydata([(-1.0, -1.0, -1.0), (-1.0, -1.0, 1.0), (-1.0, 1.0, -1.0), (-1.0, 1.0, 1.0), (1.0, -1.0, -1.0), (1.0, -1.0, 1.0), (1.0, 1.0, -1.0), (1.0, 1.0, 1.0)], [], [(0, 1, 3, 2), (2, 3, 7, 6), (6, 7, 5, 4), (4, 5, 1, 0), (2, 6, 4, 0), (7, 3, 1, 5)])
_uv = me_cube_009.uv_layers.new(name='UVMap')
_uv.uv.foreach_set('vector', [0.375, 0.0, 0.625, 0.0, 0.625, 0.25, 0.375, 0.25, 0.375, 0.25, 0.625, 0.25, 0.625, 0.5, 0.375, 0.5, 0.375, 0.5, 0.625, 0.5, 0.625, 0.75, 0.375, 0.75, 0.375, 0.75, 0.625, 0.75, 0.625, 1.0, 0.375, 1.0, 0.125, 0.5, 0.375, 0.5, 0.375, 0.75, 0.125, 0.75, 0.625, 0.5, 0.875, 0.5, 0.875, 0.75, 0.625, 0.75])
me_cube_009.materials.append(mat_material_002)
me_cube_009.use_remesh_fix_poles = True
me_cube_009.use_remesh_preserve_attributes = False
me_cube_009.use_mirror_vertex_groups = False
me_cube_009.update()
me_cube_010 = bpy.data.meshes.new('Cube.010')
me_cube_010.from_pydata([(-1.0, -1.0, -1.0), (-1.0, -1.0, 1.0), (-1.0, 1.0, -1.0), (-1.0, 1.0, 1.0), (1.0, -1.0, -1.0), (1.0, -1.0, 1.0), (1.0, 1.0, -1.0), (1.0, 1.0, 1.0)], [], [(0, 1, 3, 2), (2, 3, 7, 6), (6, 7, 5, 4), (4, 5, 1, 0), (2, 6, 4, 0), (7, 3, 1, 5)])
_uv = me_cube_010.uv_layers.new(name='UVMap')
_uv.uv.foreach_set('vector', [0.375, 0.0, 0.625, 0.0, 0.625, 0.25, 0.375, 0.25, 0.375, 0.25, 0.625, 0.25, 0.625, 0.5, 0.375, 0.5, 0.375, 0.5, 0.625, 0.5, 0.625, 0.75, 0.375, 0.75, 0.375, 0.75, 0.625, 0.75, 0.625, 1.0, 0.375, 1.0, 0.125, 0.5, 0.375, 0.5, 0.375, 0.75, 0.125, 0.75, 0.625, 0.5, 0.875, 0.5, 0.875, 0.75, 0.625, 0.75])
me_cube_010.materials.append(mat_material_002)
me_cube_010.use_remesh_fix_poles = True
me_cube_010.use_remesh_preserve_attributes = False
me_cube_010.use_mirror_vertex_groups = False
me_cube_010.update()
me_cube_011 = bpy.data.meshes.new('Cube.011')
me_cube_011.from_pydata([(-1.0, -1.0, -1.0), (-1.0, -1.0, 1.0), (-1.0, 1.0, -1.0), (-1.0, 1.0, 1.0), (1.0, -1.0, -1.0), (1.0, -1.0, 1.0), (1.0, 1.0, -1.0), (1.0, 1.0, 1.0)], [], [(0, 1, 3, 2), (2, 3, 7, 6), (6, 7, 5, 4), (4, 5, 1, 0), (2, 6, 4, 0), (7, 3, 1, 5)])
_uv = me_cube_011.uv_layers.new(name='UVMap')
_uv.uv.foreach_set('vector', [0.375, 0.0, 0.625, 0.0, 0.625, 0.25, 0.375, 0.25, 0.375, 0.25, 0.625, 0.25, 0.625, 0.5, 0.375, 0.5, 0.375, 0.5, 0.625, 0.5, 0.625, 0.75, 0.375, 0.75, 0.375, 0.75, 0.625, 0.75, 0.625, 1.0, 0.375, 1.0, 0.125, 0.5, 0.375, 0.5, 0.375, 0.75, 0.125, 0.75, 0.625, 0.5, 0.875, 0.5, 0.875, 0.75, 0.625, 0.75])
me_cube_011.materials.append(mat_material_002)
me_cube_011.use_remesh_fix_poles = True
me_cube_011.use_remesh_preserve_attributes = False
me_cube_011.use_mirror_vertex_groups = False
me_cube_011.update()
me_cube_012 = bpy.data.meshes.new('Cube.012')
me_cube_012.from_pydata([(-1.0, -1.0, -1.0), (-1.0, -1.0, 1.0), (-1.0, 1.0, -1.0), (-1.0, 1.0, 1.0), (1.0, -1.0, -1.0), (1.0, -1.0, 1.0), (1.0, 1.0, -1.0), (1.0, 1.0, 1.0)], [], [(0, 1, 3, 2), (2, 3, 7, 6), (6, 7, 5, 4), (4, 5, 1, 0), (2, 6, 4, 0), (7, 3, 1, 5)])
_uv = me_cube_012.uv_layers.new(name='UVMap')
_uv.uv.foreach_set('vector', [0.375, 0.0, 0.625, 0.0, 0.625, 0.25, 0.375, 0.25, 0.375, 0.25, 0.625, 0.25, 0.625, 0.5, 0.375, 0.5, 0.375, 0.5, 0.625, 0.5, 0.625, 0.75, 0.375, 0.75, 0.375, 0.75, 0.625, 0.75, 0.625, 1.0, 0.375, 1.0, 0.125, 0.5, 0.375, 0.5, 0.375, 0.75, 0.125, 0.75, 0.625, 0.5, 0.875, 0.5, 0.875, 0.75, 0.625, 0.75])
me_cube_012.materials.append(mat_material_002)
me_cube_012.use_remesh_fix_poles = True
me_cube_012.use_remesh_preserve_attributes = False
me_cube_012.use_mirror_vertex_groups = False
me_cube_012.update()
me_cube_013 = bpy.data.meshes.new('Cube.013')
me_cube_013.from_pydata([(-1.0, -1.0, -1.0), (-1.0, -1.0, 1.0), (-1.0, 1.0, -1.0), (-1.0, 1.0, 1.0), (1.0, -1.0, -1.0), (1.0, -1.0, 1.0), (1.0, 1.0, -1.0), (1.0, 1.0, 1.0)], [], [(0, 1, 3, 2), (2, 3, 7, 6), (6, 7, 5, 4), (4, 5, 1, 0), (2, 6, 4, 0), (7, 3, 1, 5)])
_uv = me_cube_013.uv_layers.new(name='UVMap')
_uv.uv.foreach_set('vector', [0.375, 0.0, 0.625, 0.0, 0.625, 0.25, 0.375, 0.25, 0.375, 0.25, 0.625, 0.25, 0.625, 0.5, 0.375, 0.5, 0.375, 0.5, 0.625, 0.5, 0.625, 0.75, 0.375, 0.75, 0.375, 0.75, 0.625, 0.75, 0.625, 1.0, 0.375, 1.0, 0.125, 0.5, 0.375, 0.5, 0.375, 0.75, 0.125, 0.75, 0.625, 0.5, 0.875, 0.5, 0.875, 0.75, 0.625, 0.75])
me_cube_013.materials.append(mat_material_002)
me_cube_013.use_remesh_fix_poles = True
me_cube_013.use_remesh_preserve_attributes = False
me_cube_013.use_mirror_vertex_groups = False
me_cube_013.update()
me_cube_014 = bpy.data.meshes.new('Cube.014')
me_cube_014.from_pydata([(-1.0, -1.0, -1.0), (-1.0, -1.0, 1.0), (-1.0, 1.0, -1.0), (-1.0, 1.0, 1.0), (1.0, -1.0, -1.0), (1.0, -1.0, 1.0), (1.0, 1.0, -1.0), (1.0, 1.0, 1.0)], [], [(0, 1, 3, 2), (2, 3, 7, 6), (6, 7, 5, 4), (4, 5, 1, 0), (2, 6, 4, 0), (7, 3, 1, 5)])
_uv = me_cube_014.uv_layers.new(name='UVMap')
_uv.uv.foreach_set('vector', [0.375, 0.0, 0.625, 0.0, 0.625, 0.25, 0.375, 0.25, 0.375, 0.25, 0.625, 0.25, 0.625, 0.5, 0.375, 0.5, 0.375, 0.5, 0.625, 0.5, 0.625, 0.75, 0.375, 0.75, 0.375, 0.75, 0.625, 0.75, 0.625, 1.0, 0.375, 1.0, 0.125, 0.5, 0.375, 0.5, 0.375, 0.75, 0.125, 0.75, 0.625, 0.5, 0.875, 0.5, 0.875, 0.75, 0.625, 0.75])
me_cube_014.materials.append(mat_material_002)
me_cube_014.use_remesh_fix_poles = True
me_cube_014.use_remesh_preserve_attributes = False
me_cube_014.use_mirror_vertex_groups = False
me_cube_014.update()
me_cube_015 = bpy.data.meshes.new('Cube.015')
me_cube_015.from_pydata([(-1.0, -1.0, -1.0), (-1.0, -1.0, 1.0), (-1.0, 1.0, -1.0), (-1.0, 1.0, 1.0), (1.0, -1.0, -1.0), (1.0, -1.0, 1.0), (1.0, 1.0, -1.0), (1.0, 1.0, 1.0)], [], [(0, 1, 3, 2), (2, 3, 7, 6), (6, 7, 5, 4), (4, 5, 1, 0), (2, 6, 4, 0), (7, 3, 1, 5)])
_uv = me_cube_015.uv_layers.new(name='UVMap')
_uv.uv.foreach_set('vector', [0.375, 0.0, 0.625, 0.0, 0.625, 0.25, 0.375, 0.25, 0.375, 0.25, 0.625, 0.25, 0.625, 0.5, 0.375, 0.5, 0.375, 0.5, 0.625, 0.5, 0.625, 0.75, 0.375, 0.75, 0.375, 0.75, 0.625, 0.75, 0.625, 1.0, 0.375, 1.0, 0.125, 0.5, 0.375, 0.5, 0.375, 0.75, 0.125, 0.75, 0.625, 0.5, 0.875, 0.5, 0.875, 0.75, 0.625, 0.75])
me_cube_015.materials.append(mat_material_002)
me_cube_015.use_remesh_fix_poles = True
me_cube_015.use_remesh_preserve_attributes = False
me_cube_015.use_mirror_vertex_groups = False
me_cube_015.update()
me_cube_016 = bpy.data.meshes.new('Cube.016')
me_cube_016.from_pydata([(-1.0, -1.0, -1.0), (-1.0, -1.0, 1.0), (-1.0, 1.0, -1.0), (-1.0, 1.0, 1.0), (1.0, -1.0, -1.0), (1.0, -1.0, 1.0), (1.0, 1.0, -1.0), (1.0, 1.0, 1.0)], [], [(0, 1, 3, 2), (2, 3, 7, 6), (6, 7, 5, 4), (4, 5, 1, 0), (2, 6, 4, 0), (7, 3, 1, 5)])
_uv = me_cube_016.uv_layers.new(name='UVMap')
_uv.uv.foreach_set('vector', [0.375, 0.0, 0.625, 0.0, 0.625, 0.25, 0.375, 0.25, 0.375, 0.25, 0.625, 0.25, 0.625, 0.5, 0.375, 0.5, 0.375, 0.5, 0.625, 0.5, 0.625, 0.75, 0.375, 0.75, 0.375, 0.75, 0.625, 0.75, 0.625, 1.0, 0.375, 1.0, 0.125, 0.5, 0.375, 0.5, 0.375, 0.75, 0.125, 0.75, 0.625, 0.5, 0.875, 0.5, 0.875, 0.75, 0.625, 0.75])
me_cube_016.materials.append(mat_material_002)
me_cube_016.use_remesh_fix_poles = True
me_cube_016.use_remesh_preserve_attributes = False
me_cube_016.use_mirror_vertex_groups = False
me_cube_016.update()
me_cube_017 = bpy.data.meshes.new('Cube.017')
me_cube_017.from_pydata([(-1.0, -1.0, -1.0), (-1.0, -1.0, 1.0), (-1.0, 1.0, -1.0), (-1.0, 1.0, 1.0), (1.0, -1.0, -1.0), (1.0, -1.0, 1.0), (1.0, 1.0, -1.0), (1.0, 1.0, 1.0)], [], [(0, 1, 3, 2), (2, 3, 7, 6), (6, 7, 5, 4), (4, 5, 1, 0), (2, 6, 4, 0), (7, 3, 1, 5)])
_uv = me_cube_017.uv_layers.new(name='UVMap')
_uv.uv.foreach_set('vector', [0.375, 0.0, 0.625, 0.0, 0.625, 0.25, 0.375, 0.25, 0.375, 0.25, 0.625, 0.25, 0.625, 0.5, 0.375, 0.5, 0.375, 0.5, 0.625, 0.5, 0.625, 0.75, 0.375, 0.75, 0.375, 0.75, 0.625, 0.75, 0.625, 1.0, 0.375, 1.0, 0.125, 0.5, 0.375, 0.5, 0.375, 0.75, 0.125, 0.75, 0.625, 0.5, 0.875, 0.5, 0.875, 0.75, 0.625, 0.75])
me_cube_017.materials.append(mat_material_002)
me_cube_017.use_remesh_fix_poles = True
me_cube_017.use_remesh_preserve_attributes = False
me_cube_017.use_mirror_vertex_groups = False
me_cube_017.update()
me_cube_018 = bpy.data.meshes.new('Cube.018')
me_cube_018.from_pydata([(-1.0, -1.0, -1.0), (-1.0, -1.0, 1.0), (-1.0, 1.0, -1.0), (-1.0, 1.0, 1.0), (1.0, -1.0, -1.0), (1.0, -1.0, 1.0), (1.0, 1.0, -1.0), (1.0, 1.0, 1.0)], [], [(0, 1, 3, 2), (2, 3, 7, 6), (6, 7, 5, 4), (4, 5, 1, 0), (2, 6, 4, 0), (7, 3, 1, 5)])
_uv = me_cube_018.uv_layers.new(name='UVMap')
_uv.uv.foreach_set('vector', [0.375, 0.0, 0.625, 0.0, 0.625, 0.25, 0.375, 0.25, 0.375, 0.25, 0.625, 0.25, 0.625, 0.5, 0.375, 0.5, 0.375, 0.5, 0.625, 0.5, 0.625, 0.75, 0.375, 0.75, 0.375, 0.75, 0.625, 0.75, 0.625, 1.0, 0.375, 1.0, 0.125, 0.5, 0.375, 0.5, 0.375, 0.75, 0.125, 0.75, 0.625, 0.5, 0.875, 0.5, 0.875, 0.75, 0.625, 0.75])
me_cube_018.materials.append(mat_material_002)
me_cube_018.use_remesh_fix_poles = True
me_cube_018.use_remesh_preserve_attributes = False
me_cube_018.use_mirror_vertex_groups = False
me_cube_018.update()
me_cube_019 = bpy.data.meshes.new('Cube.019')
me_cube_019.from_pydata([(-1.0, -1.0, -1.0), (-1.0, -1.0, 1.0), (-1.0, 1.0, -1.0), (-1.0, 1.0, 1.0), (1.0, -1.0, -1.0), (1.0, -1.0, 1.0), (1.0, 1.0, -1.0), (1.0, 1.0, 1.0)], [], [(0, 1, 3, 2), (2, 3, 7, 6), (6, 7, 5, 4), (4, 5, 1, 0), (2, 6, 4, 0), (7, 3, 1, 5)])
_uv = me_cube_019.uv_layers.new(name='UVMap')
_uv.uv.foreach_set('vector', [0.375, 0.0, 0.625, 0.0, 0.625, 0.25, 0.375, 0.25, 0.375, 0.25, 0.625, 0.25, 0.625, 0.5, 0.375, 0.5, 0.375, 0.5, 0.625, 0.5, 0.625, 0.75, 0.375, 0.75, 0.375, 0.75, 0.625, 0.75, 0.625, 1.0, 0.375, 1.0, 0.125, 0.5, 0.375, 0.5, 0.375, 0.75, 0.125, 0.75, 0.625, 0.5, 0.875, 0.5, 0.875, 0.75, 0.625, 0.75])
me_cube_019.materials.append(mat_material_002)
me_cube_019.use_remesh_fix_poles = True
me_cube_019.use_remesh_preserve_attributes = False
me_cube_019.use_mirror_vertex_groups = False
me_cube_019.update()
me_cube_020 = bpy.data.meshes.new('Cube.020')
me_cube_020.from_pydata([(-1.0, -1.0, -1.0), (-1.0, -1.0, 1.0), (-1.0, 1.0, -1.0), (-1.0, 1.0, 1.0), (1.0, -1.0, -1.0), (1.0, -1.0, 1.0), (1.0, 1.0, -1.0), (1.0, 1.0, 1.0)], [], [(0, 1, 3, 2), (2, 3, 7, 6), (6, 7, 5, 4), (4, 5, 1, 0), (2, 6, 4, 0), (7, 3, 1, 5)])
_uv = me_cube_020.uv_layers.new(name='UVMap')
_uv.uv.foreach_set('vector', [0.375, 0.0, 0.625, 0.0, 0.625, 0.25, 0.375, 0.25, 0.375, 0.25, 0.625, 0.25, 0.625, 0.5, 0.375, 0.5, 0.375, 0.5, 0.625, 0.5, 0.625, 0.75, 0.375, 0.75, 0.375, 0.75, 0.625, 0.75, 0.625, 1.0, 0.375, 1.0, 0.125, 0.5, 0.375, 0.5, 0.375, 0.75, 0.125, 0.75, 0.625, 0.5, 0.875, 0.5, 0.875, 0.75, 0.625, 0.75])
me_cube_020.materials.append(mat_material_002)
me_cube_020.use_remesh_fix_poles = True
me_cube_020.use_remesh_preserve_attributes = False
me_cube_020.use_mirror_vertex_groups = False
me_cube_020.update()
me_cube_021 = bpy.data.meshes.new('Cube.021')
me_cube_021.from_pydata([(-1.0, -1.0, -1.0), (-1.0, -1.0, 1.0), (-1.0, 1.0, -1.0), (-1.0, 1.0, 1.0), (1.0, -1.0, -1.0), (1.0, -1.0, 1.0), (1.0, 1.0, -1.0), (1.0, 1.0, 1.0)], [], [(0, 1, 3, 2), (2, 3, 7, 6), (6, 7, 5, 4), (4, 5, 1, 0), (2, 6, 4, 0), (7, 3, 1, 5)])
_uv = me_cube_021.uv_layers.new(name='UVMap')
_uv.uv.foreach_set('vector', [0.375, 0.0, 0.625, 0.0, 0.625, 0.25, 0.375, 0.25, 0.375, 0.25, 0.625, 0.25, 0.625, 0.5, 0.375, 0.5, 0.375, 0.5, 0.625, 0.5, 0.625, 0.75, 0.375, 0.75, 0.375, 0.75, 0.625, 0.75, 0.625, 1.0, 0.375, 1.0, 0.125, 0.5, 0.375, 0.5, 0.375, 0.75, 0.125, 0.75, 0.625, 0.5, 0.875, 0.5, 0.875, 0.75, 0.625, 0.75])
me_cube_021.materials.append(mat_material_002)
me_cube_021.use_remesh_fix_poles = True
me_cube_021.use_remesh_preserve_attributes = False
me_cube_021.use_mirror_vertex_groups = False
me_cube_021.update()
me_cube_022 = bpy.data.meshes.new('Cube.022')
me_cube_022.from_pydata([(-1.0, -1.0, -1.0), (-1.0, -1.0, 1.0), (-1.0, 1.0, -1.0), (-1.0, 1.0, 1.0), (1.0, -1.0, -1.0), (1.0, -1.0, 1.0), (1.0, 1.0, -1.0), (1.0, 1.0, 1.0)], [], [(0, 1, 3, 2), (2, 3, 7, 6), (6, 7, 5, 4), (4, 5, 1, 0), (2, 6, 4, 0), (7, 3, 1, 5)])
_uv = me_cube_022.uv_layers.new(name='UVMap')
_uv.uv.foreach_set('vector', [0.375, 0.0, 0.625, 0.0, 0.625, 0.25, 0.375, 0.25, 0.375, 0.25, 0.625, 0.25, 0.625, 0.5, 0.375, 0.5, 0.375, 0.5, 0.625, 0.5, 0.625, 0.75, 0.375, 0.75, 0.375, 0.75, 0.625, 0.75, 0.625, 1.0, 0.375, 1.0, 0.125, 0.5, 0.375, 0.5, 0.375, 0.75, 0.125, 0.75, 0.625, 0.5, 0.875, 0.5, 0.875, 0.75, 0.625, 0.75])
me_cube_022.materials.append(mat_material_002)
me_cube_022.use_remesh_fix_poles = True
me_cube_022.use_remesh_preserve_attributes = False
me_cube_022.use_mirror_vertex_groups = False
me_cube_022.update()
me_cube_023 = bpy.data.meshes.new('Cube.023')
me_cube_023.from_pydata([(-1.0, -1.0, -1.0), (-1.0, -1.0, 1.0), (-1.0, 1.0, -1.0), (-1.0, 1.0, 1.0), (1.0, -1.0, -1.0), (1.0, -1.0, 1.0), (1.0, 1.0, -1.0), (1.0, 1.0, 1.0)], [], [(0, 1, 3, 2), (2, 3, 7, 6), (6, 7, 5, 4), (4, 5, 1, 0), (2, 6, 4, 0), (7, 3, 1, 5)])
_uv = me_cube_023.uv_layers.new(name='UVMap')
_uv.uv.foreach_set('vector', [0.375, 0.0, 0.625, 0.0, 0.625, 0.25, 0.375, 0.25, 0.375, 0.25, 0.625, 0.25, 0.625, 0.5, 0.375, 0.5, 0.375, 0.5, 0.625, 0.5, 0.625, 0.75, 0.375, 0.75, 0.375, 0.75, 0.625, 0.75, 0.625, 1.0, 0.375, 1.0, 0.125, 0.5, 0.375, 0.5, 0.375, 0.75, 0.125, 0.75, 0.625, 0.5, 0.875, 0.5, 0.875, 0.75, 0.625, 0.75])
me_cube_023.materials.append(mat_material_002)
me_cube_023.use_remesh_fix_poles = True
me_cube_023.use_remesh_preserve_attributes = False
me_cube_023.use_mirror_vertex_groups = False
me_cube_023.update()
me_cube_024 = bpy.data.meshes.new('Cube.024')
me_cube_024.from_pydata([(-1.0, -1.0, -1.0), (-1.0, -1.0, 1.0), (-1.0, 1.0, -1.0), (-1.0, 1.0, 1.0), (1.0, -1.0, -1.0), (1.0, -1.0, 1.0), (1.0, 1.0, -1.0), (1.0, 1.0, 1.0)], [], [(0, 1, 3, 2), (2, 3, 7, 6), (6, 7, 5, 4), (4, 5, 1, 0), (2, 6, 4, 0), (7, 3, 1, 5)])
_uv = me_cube_024.uv_layers.new(name='UVMap')
_uv.uv.foreach_set('vector', [0.375, 0.0, 0.625, 0.0, 0.625, 0.25, 0.375, 0.25, 0.375, 0.25, 0.625, 0.25, 0.625, 0.5, 0.375, 0.5, 0.375, 0.5, 0.625, 0.5, 0.625, 0.75, 0.375, 0.75, 0.375, 0.75, 0.625, 0.75, 0.625, 1.0, 0.375, 1.0, 0.125, 0.5, 0.375, 0.5, 0.375, 0.75, 0.125, 0.75, 0.625, 0.5, 0.875, 0.5, 0.875, 0.75, 0.625, 0.75])
me_cube_024.materials.append(mat_material_002)
me_cube_024.use_remesh_fix_poles = True
me_cube_024.use_remesh_preserve_attributes = False
me_cube_024.use_mirror_vertex_groups = False
me_cube_024.update()
me_cube_025 = bpy.data.meshes.new('Cube.025')
me_cube_025.from_pydata([(-1.0, -1.0, -1.0), (-1.0, -1.0, 1.0), (-1.0, 1.0, -1.0), (-1.0, 1.0, 1.0), (1.0, -1.0, -1.0), (1.0, -1.0, 1.0), (1.0, 1.0, -1.0), (1.0, 1.0, 1.0)], [], [(0, 1, 3, 2), (2, 3, 7, 6), (6, 7, 5, 4), (4, 5, 1, 0), (2, 6, 4, 0), (7, 3, 1, 5)])
_uv = me_cube_025.uv_layers.new(name='UVMap')
_uv.uv.foreach_set('vector', [0.375, 0.0, 0.625, 0.0, 0.625, 0.25, 0.375, 0.25, 0.375, 0.25, 0.625, 0.25, 0.625, 0.5, 0.375, 0.5, 0.375, 0.5, 0.625, 0.5, 0.625, 0.75, 0.375, 0.75, 0.375, 0.75, 0.625, 0.75, 0.625, 1.0, 0.375, 1.0, 0.125, 0.5, 0.375, 0.5, 0.375, 0.75, 0.125, 0.75, 0.625, 0.5, 0.875, 0.5, 0.875, 0.75, 0.625, 0.75])
me_cube_025.materials.append(mat_material_002)
me_cube_025.use_remesh_fix_poles = True
me_cube_025.use_remesh_preserve_attributes = False
me_cube_025.use_mirror_vertex_groups = False
me_cube_025.update()
me_cube_026 = bpy.data.meshes.new('Cube.026')
me_cube_026.from_pydata([(-1.0, -1.0, -1.0), (-1.0, -1.0, 1.0), (-1.0, 1.0, -1.0), (-1.0, 1.0, 1.0), (1.0, -1.0, -1.0), (1.0, -1.0, 1.0), (1.0, 1.0, -1.0), (1.0, 1.0, 1.0)], [], [(0, 1, 3, 2), (2, 3, 7, 6), (6, 7, 5, 4), (4, 5, 1, 0), (2, 6, 4, 0), (7, 3, 1, 5)])
_uv = me_cube_026.uv_layers.new(name='UVMap')
_uv.uv.foreach_set('vector', [0.375, 0.0, 0.625, 0.0, 0.625, 0.25, 0.375, 0.25, 0.375, 0.25, 0.625, 0.25, 0.625, 0.5, 0.375, 0.5, 0.375, 0.5, 0.625, 0.5, 0.625, 0.75, 0.375, 0.75, 0.375, 0.75, 0.625, 0.75, 0.625, 1.0, 0.375, 1.0, 0.125, 0.5, 0.375, 0.5, 0.375, 0.75, 0.125, 0.75, 0.625, 0.5, 0.875, 0.5, 0.875, 0.75, 0.625, 0.75])
me_cube_026.materials.append(mat_material_002)
me_cube_026.use_remesh_fix_poles = True
me_cube_026.use_remesh_preserve_attributes = False
me_cube_026.use_mirror_vertex_groups = False
me_cube_026.update()
me_cube_027 = bpy.data.meshes.new('Cube.027')
me_cube_027.from_pydata([(-1.0, -1.0, -1.0), (-1.0, -1.0, 1.0), (-1.0, 1.0, -1.0), (-1.0, 1.0, 1.0), (1.0, -1.0, -1.0), (1.0, -1.0, 1.0), (1.0, 1.0, -1.0), (1.0, 1.0, 1.0)], [], [(0, 1, 3, 2), (2, 3, 7, 6), (6, 7, 5, 4), (4, 5, 1, 0), (2, 6, 4, 0), (7, 3, 1, 5)])
_uv = me_cube_027.uv_layers.new(name='UVMap')
_uv.uv.foreach_set('vector', [0.375, 0.0, 0.625, 0.0, 0.625, 0.25, 0.375, 0.25, 0.375, 0.25, 0.625, 0.25, 0.625, 0.5, 0.375, 0.5, 0.375, 0.5, 0.625, 0.5, 0.625, 0.75, 0.375, 0.75, 0.375, 0.75, 0.625, 0.75, 0.625, 1.0, 0.375, 1.0, 0.125, 0.5, 0.375, 0.5, 0.375, 0.75, 0.125, 0.75, 0.625, 0.5, 0.875, 0.5, 0.875, 0.75, 0.625, 0.75])
me_cube_027.materials.append(mat_material_002)
me_cube_027.use_remesh_fix_poles = True
me_cube_027.use_remesh_preserve_attributes = False
me_cube_027.use_mirror_vertex_groups = False
me_cube_027.update()
me_cube_029 = bpy.data.meshes.new('Cube.029')
me_cube_029.from_pydata([(-1.0, -1.0, -1.0), (-1.0, -1.0, 1.0), (-1.0, 1.0, -1.0), (-1.0, 1.0, 1.0), (1.0, -1.0, -1.0), (1.0, -1.0, 1.0), (1.0, 1.0, -1.0), (1.0, 1.0, 1.0)], [], [(0, 1, 3, 2), (2, 3, 7, 6), (6, 7, 5, 4), (4, 5, 1, 0), (2, 6, 4, 0), (7, 3, 1, 5)])
_uv = me_cube_029.uv_layers.new(name='UVMap')
_uv.uv.foreach_set('vector', [0.375, 0.0, 0.625, 0.0, 0.625, 0.25, 0.375, 0.25, 0.375, 0.25, 0.625, 0.25, 0.625, 0.5, 0.375, 0.5, 0.375, 0.5, 0.625, 0.5, 0.625, 0.75, 0.375, 0.75, 0.375, 0.75, 0.625, 0.75, 0.625, 1.0, 0.375, 1.0, 0.125, 0.5, 0.375, 0.5, 0.375, 0.75, 0.125, 0.75, 0.625, 0.5, 0.875, 0.5, 0.875, 0.75, 0.625, 0.75])
me_cube_029.materials.append(mat_material_002)
me_cube_029.use_remesh_fix_poles = True
me_cube_029.use_remesh_preserve_attributes = False
me_cube_029.use_mirror_vertex_groups = False
me_cube_029.update()
me_cube_030 = bpy.data.meshes.new('Cube.030')
me_cube_030.from_pydata([(-1.0, -1.0, -1.0), (-1.0, -1.0, 1.0), (-1.0, 1.0, -1.0), (-1.0, 1.0, 1.0), (1.0, -1.0, -1.0), (1.0, -1.0, 1.0), (1.0, 1.0, -1.0), (1.0, 1.0, 1.0)], [], [(0, 1, 3, 2), (2, 3, 7, 6), (6, 7, 5, 4), (4, 5, 1, 0), (2, 6, 4, 0), (7, 3, 1, 5)])
_uv = me_cube_030.uv_layers.new(name='UVMap')
_uv.uv.foreach_set('vector', [0.375, 0.0, 0.625, 0.0, 0.625, 0.25, 0.375, 0.25, 0.375, 0.25, 0.625, 0.25, 0.625, 0.5, 0.375, 0.5, 0.375, 0.5, 0.625, 0.5, 0.625, 0.75, 0.375, 0.75, 0.375, 0.75, 0.625, 0.75, 0.625, 1.0, 0.375, 1.0, 0.125, 0.5, 0.375, 0.5, 0.375, 0.75, 0.125, 0.75, 0.625, 0.5, 0.875, 0.5, 0.875, 0.75, 0.625, 0.75])
me_cube_030.materials.append(mat_material_002)
me_cube_030.use_remesh_fix_poles = True
me_cube_030.use_remesh_preserve_attributes = False
me_cube_030.use_mirror_vertex_groups = False
me_cube_030.update()
me_cube_031 = bpy.data.meshes.new('Cube.031')
me_cube_031.from_pydata([(-1.0, -1.0, -1.0), (-1.0, -1.0, 1.0), (-1.0, 1.0, -1.0), (-1.0, 1.0, 1.0), (1.0, -1.0, -1.0), (1.0, -1.0, 1.0), (1.0, 1.0, -1.0), (1.0, 1.0, 1.0)], [], [(0, 1, 3, 2), (2, 3, 7, 6), (6, 7, 5, 4), (4, 5, 1, 0), (2, 6, 4, 0), (7, 3, 1, 5)])
_uv = me_cube_031.uv_layers.new(name='UVMap')
_uv.uv.foreach_set('vector', [0.375, 0.0, 0.625, 0.0, 0.625, 0.25, 0.375, 0.25, 0.375, 0.25, 0.625, 0.25, 0.625, 0.5, 0.375, 0.5, 0.375, 0.5, 0.625, 0.5, 0.625, 0.75, 0.375, 0.75, 0.375, 0.75, 0.625, 0.75, 0.625, 1.0, 0.375, 1.0, 0.125, 0.5, 0.375, 0.5, 0.375, 0.75, 0.125, 0.75, 0.625, 0.5, 0.875, 0.5, 0.875, 0.75, 0.625, 0.75])
me_cube_031.materials.append(mat_material_002)
me_cube_031.use_remesh_fix_poles = True
me_cube_031.use_remesh_preserve_attributes = False
me_cube_031.use_mirror_vertex_groups = False
me_cube_031.update()
me_cube_032 = bpy.data.meshes.new('Cube.032')
me_cube_032.from_pydata([(-1.0, -1.0, -1.0), (-1.0, -1.0, 1.0), (-1.0, 1.0, -1.0), (-1.0, 1.0, 1.0), (1.0, -1.0, -1.0), (1.0, -1.0, 1.0), (1.0, 1.0, -1.0), (1.0, 1.0, 1.0)], [], [(0, 1, 3, 2), (2, 3, 7, 6), (6, 7, 5, 4), (4, 5, 1, 0), (2, 6, 4, 0), (7, 3, 1, 5)])
_uv = me_cube_032.uv_layers.new(name='UVMap')
_uv.uv.foreach_set('vector', [0.375, 0.0, 0.625, 0.0, 0.625, 0.25, 0.375, 0.25, 0.375, 0.25, 0.625, 0.25, 0.625, 0.5, 0.375, 0.5, 0.375, 0.5, 0.625, 0.5, 0.625, 0.75, 0.375, 0.75, 0.375, 0.75, 0.625, 0.75, 0.625, 1.0, 0.375, 1.0, 0.125, 0.5, 0.375, 0.5, 0.375, 0.75, 0.125, 0.75, 0.625, 0.5, 0.875, 0.5, 0.875, 0.75, 0.625, 0.75])
me_cube_032.materials.append(mat_material_002)
me_cube_032.use_remesh_fix_poles = True
me_cube_032.use_remesh_preserve_attributes = False
me_cube_032.use_mirror_vertex_groups = False
me_cube_032.update()
me_cube_033 = bpy.data.meshes.new('Cube.033')
me_cube_033.from_pydata([(-1.0, -1.0, -1.0), (-1.0, -1.0, 1.0), (-1.0, 1.0, -1.0), (-1.0, 1.0, 1.0), (1.0, -1.0, -1.0), (1.0, -1.0, 1.0), (1.0, 1.0, -1.0), (1.0, 1.0, 1.0)], [], [(0, 1, 3, 2), (2, 3, 7, 6), (6, 7, 5, 4), (4, 5, 1, 0), (2, 6, 4, 0), (7, 3, 1, 5)])
_uv = me_cube_033.uv_layers.new(name='UVMap')
_uv.uv.foreach_set('vector', [0.375, 0.0, 0.625, 0.0, 0.625, 0.25, 0.375, 0.25, 0.375, 0.25, 0.625, 0.25, 0.625, 0.5, 0.375, 0.5, 0.375, 0.5, 0.625, 0.5, 0.625, 0.75, 0.375, 0.75, 0.375, 0.75, 0.625, 0.75, 0.625, 1.0, 0.375, 1.0, 0.125, 0.5, 0.375, 0.5, 0.375, 0.75, 0.125, 0.75, 0.625, 0.5, 0.875, 0.5, 0.875, 0.75, 0.625, 0.75])
me_cube_033.materials.append(mat_material_002)
me_cube_033.use_remesh_fix_poles = True
me_cube_033.use_remesh_preserve_attributes = False
me_cube_033.use_mirror_vertex_groups = False
me_cube_033.update()
me_cube_034 = bpy.data.meshes.new('Cube.034')
me_cube_034.from_pydata([(-1.0, -1.0, -1.0), (-1.0, -1.0, 1.0), (-1.0, 1.0, -1.0), (-1.0, 1.0, 1.0), (1.0, -1.0, -1.0), (1.0, -1.0, 1.0), (1.0, 1.0, -1.0), (1.0, 1.0, 1.0)], [], [(0, 1, 3, 2), (2, 3, 7, 6), (6, 7, 5, 4), (4, 5, 1, 0), (2, 6, 4, 0), (7, 3, 1, 5)])
_uv = me_cube_034.uv_layers.new(name='UVMap')
_uv.uv.foreach_set('vector', [0.375, 0.0, 0.625, 0.0, 0.625, 0.25, 0.375, 0.25, 0.375, 0.25, 0.625, 0.25, 0.625, 0.5, 0.375, 0.5, 0.375, 0.5, 0.625, 0.5, 0.625, 0.75, 0.375, 0.75, 0.375, 0.75, 0.625, 0.75, 0.625, 1.0, 0.375, 1.0, 0.125, 0.5, 0.375, 0.5, 0.375, 0.75, 0.125, 0.75, 0.625, 0.5, 0.875, 0.5, 0.875, 0.75, 0.625, 0.75])
me_cube_034.materials.append(mat_material_002)
me_cube_034.use_remesh_fix_poles = True
me_cube_034.use_remesh_preserve_attributes = False
me_cube_034.use_mirror_vertex_groups = False
me_cube_034.update()
me_cube_035 = bpy.data.meshes.new('Cube.035')
me_cube_035.from_pydata([(-1.0, -1.0, -1.0), (-1.0, -1.0, 1.0), (-1.0, 1.0, -1.0), (-1.0, 1.0, 1.0), (1.0, -1.0, -1.0), (1.0, -1.0, 1.0), (1.0, 1.0, -1.0), (1.0, 1.0, 1.0)], [], [(0, 1, 3, 2), (2, 3, 7, 6), (6, 7, 5, 4), (4, 5, 1, 0), (2, 6, 4, 0), (7, 3, 1, 5)])
_uv = me_cube_035.uv_layers.new(name='UVMap')
_uv.uv.foreach_set('vector', [0.375, 0.0, 0.625, 0.0, 0.625, 0.25, 0.375, 0.25, 0.375, 0.25, 0.625, 0.25, 0.625, 0.5, 0.375, 0.5, 0.375, 0.5, 0.625, 0.5, 0.625, 0.75, 0.375, 0.75, 0.375, 0.75, 0.625, 0.75, 0.625, 1.0, 0.375, 1.0, 0.125, 0.5, 0.375, 0.5, 0.375, 0.75, 0.125, 0.75, 0.625, 0.5, 0.875, 0.5, 0.875, 0.75, 0.625, 0.75])
me_cube_035.materials.append(mat_material_002)
me_cube_035.use_remesh_fix_poles = True
me_cube_035.use_remesh_preserve_attributes = False
me_cube_035.use_mirror_vertex_groups = False
me_cube_035.update()
me_cube_036 = bpy.data.meshes.new('Cube.036')
me_cube_036.from_pydata([(-1.0, -1.0, -1.0), (-1.0, -1.0, 1.0), (-1.0, 1.0, -1.0), (-1.0, 1.0, 1.0), (1.0, -1.0, -1.0), (1.0, -1.0, 1.0), (1.0, 1.0, -1.0), (1.0, 1.0, 1.0)], [], [(0, 1, 3, 2), (2, 3, 7, 6), (6, 7, 5, 4), (4, 5, 1, 0), (2, 6, 4, 0), (7, 3, 1, 5)])
_uv = me_cube_036.uv_layers.new(name='UVMap')
_uv.uv.foreach_set('vector', [0.375, 0.0, 0.625, 0.0, 0.625, 0.25, 0.375, 0.25, 0.375, 0.25, 0.625, 0.25, 0.625, 0.5, 0.375, 0.5, 0.375, 0.5, 0.625, 0.5, 0.625, 0.75, 0.375, 0.75, 0.375, 0.75, 0.625, 0.75, 0.625, 1.0, 0.375, 1.0, 0.125, 0.5, 0.375, 0.5, 0.375, 0.75, 0.125, 0.75, 0.625, 0.5, 0.875, 0.5, 0.875, 0.75, 0.625, 0.75])
me_cube_036.materials.append(mat_material_002)
me_cube_036.use_remesh_fix_poles = True
me_cube_036.use_remesh_preserve_attributes = False
me_cube_036.use_mirror_vertex_groups = False
me_cube_036.update()
me_cube_037 = bpy.data.meshes.new('Cube.037')
me_cube_037.from_pydata([(-1.0, -1.0, -1.0), (-1.0, -1.0, 1.0), (-1.0, 1.0, -1.0), (-1.0, 1.0, 1.0), (1.0, -1.0, -1.0), (1.0, -1.0, 1.0), (1.0, 1.0, -1.0), (1.0, 1.0, 1.0)], [], [(0, 1, 3, 2), (2, 3, 7, 6), (6, 7, 5, 4), (4, 5, 1, 0), (2, 6, 4, 0), (7, 3, 1, 5)])
_uv = me_cube_037.uv_layers.new(name='UVMap')
_uv.uv.foreach_set('vector', [0.375, 0.0, 0.625, 0.0, 0.625, 0.25, 0.375, 0.25, 0.375, 0.25, 0.625, 0.25, 0.625, 0.5, 0.375, 0.5, 0.375, 0.5, 0.625, 0.5, 0.625, 0.75, 0.375, 0.75, 0.375, 0.75, 0.625, 0.75, 0.625, 1.0, 0.375, 1.0, 0.125, 0.5, 0.375, 0.5, 0.375, 0.75, 0.125, 0.75, 0.625, 0.5, 0.875, 0.5, 0.875, 0.75, 0.625, 0.75])
me_cube_037.materials.append(mat_material_002)
me_cube_037.use_remesh_fix_poles = True
me_cube_037.use_remesh_preserve_attributes = False
me_cube_037.use_mirror_vertex_groups = False
me_cube_037.update()
me_cube_038 = bpy.data.meshes.new('Cube.038')
me_cube_038.from_pydata([(-1.0, -1.0, -1.0), (-1.0, -1.0, 1.0), (-1.0, 1.0, -1.0), (-1.0, 1.0, 1.0), (1.0, -1.0, -1.0), (1.0, -1.0, 1.0), (1.0, 1.0, -1.0), (1.0, 1.0, 1.0)], [], [(0, 1, 3, 2), (2, 3, 7, 6), (6, 7, 5, 4), (4, 5, 1, 0), (2, 6, 4, 0), (7, 3, 1, 5)])
_uv = me_cube_038.uv_layers.new(name='UVMap')
_uv.uv.foreach_set('vector', [0.375, 0.0, 0.625, 0.0, 0.625, 0.25, 0.375, 0.25, 0.375, 0.25, 0.625, 0.25, 0.625, 0.5, 0.375, 0.5, 0.375, 0.5, 0.625, 0.5, 0.625, 0.75, 0.375, 0.75, 0.375, 0.75, 0.625, 0.75, 0.625, 1.0, 0.375, 1.0, 0.125, 0.5, 0.375, 0.5, 0.375, 0.75, 0.125, 0.75, 0.625, 0.5, 0.875, 0.5, 0.875, 0.75, 0.625, 0.75])
me_cube_038.materials.append(mat_material_002)
me_cube_038.use_remesh_fix_poles = True
me_cube_038.use_remesh_preserve_attributes = False
me_cube_038.use_mirror_vertex_groups = False
me_cube_038.update()
me_cube_039 = bpy.data.meshes.new('Cube.039')
me_cube_039.from_pydata([(-1.0, -1.0, -1.0), (-1.0, -1.0, 1.0), (-1.0, 1.0, -1.0), (-1.0, 1.0, 1.0), (1.0, -1.0, -1.0), (1.0, -1.0, 1.0), (1.0, 1.0, -1.0), (1.0, 1.0, 1.0)], [], [(0, 1, 3, 2), (2, 3, 7, 6), (6, 7, 5, 4), (4, 5, 1, 0), (2, 6, 4, 0), (7, 3, 1, 5)])
_uv = me_cube_039.uv_layers.new(name='UVMap')
_uv.uv.foreach_set('vector', [0.375, 0.0, 0.625, 0.0, 0.625, 0.25, 0.375, 0.25, 0.375, 0.25, 0.625, 0.25, 0.625, 0.5, 0.375, 0.5, 0.375, 0.5, 0.625, 0.5, 0.625, 0.75, 0.375, 0.75, 0.375, 0.75, 0.625, 0.75, 0.625, 1.0, 0.375, 1.0, 0.125, 0.5, 0.375, 0.5, 0.375, 0.75, 0.125, 0.75, 0.625, 0.5, 0.875, 0.5, 0.875, 0.75, 0.625, 0.75])
me_cube_039.materials.append(mat_material_002)
me_cube_039.use_remesh_fix_poles = True
me_cube_039.use_remesh_preserve_attributes = False
me_cube_039.use_mirror_vertex_groups = False
me_cube_039.update()
me_cube_040 = bpy.data.meshes.new('Cube.040')
me_cube_040.from_pydata([(-1.0, -1.0, -1.0), (-1.0, -1.0, 1.0), (-1.0, 1.0, -1.0), (-1.0, 1.0, 1.0), (1.0, -1.0, -1.0), (1.0, -1.0, 1.0), (1.0, 1.0, -1.0), (1.0, 1.0, 1.0)], [], [(0, 1, 3, 2), (2, 3, 7, 6), (6, 7, 5, 4), (4, 5, 1, 0), (2, 6, 4, 0), (7, 3, 1, 5)])
_uv = me_cube_040.uv_layers.new(name='UVMap')
_uv.uv.foreach_set('vector', [0.375, 0.0, 0.625, 0.0, 0.625, 0.25, 0.375, 0.25, 0.375, 0.25, 0.625, 0.25, 0.625, 0.5, 0.375, 0.5, 0.375, 0.5, 0.625, 0.5, 0.625, 0.75, 0.375, 0.75, 0.375, 0.75, 0.625, 0.75, 0.625, 1.0, 0.375, 1.0, 0.125, 0.5, 0.375, 0.5, 0.375, 0.75, 0.125, 0.75, 0.625, 0.5, 0.875, 0.5, 0.875, 0.75, 0.625, 0.75])
me_cube_040.materials.append(mat_material_002)
me_cube_040.use_remesh_fix_poles = True
me_cube_040.use_remesh_preserve_attributes = False
me_cube_040.use_mirror_vertex_groups = False
me_cube_040.update()
me_cube_041 = bpy.data.meshes.new('Cube.041')
me_cube_041.from_pydata([(-1.0, -1.0, -1.0), (-1.0, -1.0, 1.0), (-1.0, 1.0, -1.0), (-1.0, 1.0, 1.0), (1.0, -1.0, -1.0), (1.0, -1.0, 1.0), (1.0, 1.0, -1.0), (1.0, 1.0, 1.0)], [], [(0, 1, 3, 2), (2, 3, 7, 6), (6, 7, 5, 4), (4, 5, 1, 0), (2, 6, 4, 0), (7, 3, 1, 5)])
_uv = me_cube_041.uv_layers.new(name='UVMap')
_uv.uv.foreach_set('vector', [0.375, 0.0, 0.625, 0.0, 0.625, 0.25, 0.375, 0.25, 0.375, 0.25, 0.625, 0.25, 0.625, 0.5, 0.375, 0.5, 0.375, 0.5, 0.625, 0.5, 0.625, 0.75, 0.375, 0.75, 0.375, 0.75, 0.625, 0.75, 0.625, 1.0, 0.375, 1.0, 0.125, 0.5, 0.375, 0.5, 0.375, 0.75, 0.125, 0.75, 0.625, 0.5, 0.875, 0.5, 0.875, 0.75, 0.625, 0.75])
me_cube_041.materials.append(mat_material_002)
me_cube_041.use_remesh_fix_poles = True
me_cube_041.use_remesh_preserve_attributes = False
me_cube_041.use_mirror_vertex_groups = False
me_cube_041.update()
me_cube_043 = bpy.data.meshes.new('Cube.043')
me_cube_043.from_pydata([(-1.0, -1.0, -1.0), (-1.0, -1.0, 1.0), (-1.0, 1.0, -1.0), (-1.0, 1.0, 1.0), (1.0, -1.0, -1.0), (1.0, -1.0, 1.0), (1.0, 1.0, -1.0), (1.0, 1.0, 1.0)], [], [(0, 1, 3, 2), (2, 3, 7, 6), (6, 7, 5, 4), (4, 5, 1, 0), (2, 6, 4, 0), (7, 3, 1, 5)])
_uv = me_cube_043.uv_layers.new(name='UVMap')
_uv.uv.foreach_set('vector', [0.375, 0.0, 0.625, 0.0, 0.625, 0.25, 0.375, 0.25, 0.375, 0.25, 0.625, 0.25, 0.625, 0.5, 0.375, 0.5, 0.375, 0.5, 0.625, 0.5, 0.625, 0.75, 0.375, 0.75, 0.375, 0.75, 0.625, 0.75, 0.625, 1.0, 0.375, 1.0, 0.125, 0.5, 0.375, 0.5, 0.375, 0.75, 0.125, 0.75, 0.625, 0.5, 0.875, 0.5, 0.875, 0.75, 0.625, 0.75])
me_cube_043.materials.append(mat_material_002)
me_cube_043.use_remesh_fix_poles = True
me_cube_043.use_remesh_preserve_attributes = False
me_cube_043.use_mirror_vertex_groups = False
me_cube_043.update()
me_cube_044 = bpy.data.meshes.new('Cube.044')
me_cube_044.from_pydata([(-1.0, -1.0, -1.0), (-1.0, -1.0, 1.0), (-1.0, 1.0, -1.0), (-1.0, 1.0, 1.0), (1.0, -1.0, -1.0), (1.0, -1.0, 1.0), (1.0, 1.0, -1.0), (1.0, 1.0, 1.0)], [], [(0, 1, 3, 2), (2, 3, 7, 6), (6, 7, 5, 4), (4, 5, 1, 0), (2, 6, 4, 0), (7, 3, 1, 5)])
_uv = me_cube_044.uv_layers.new(name='UVMap')
_uv.uv.foreach_set('vector', [0.375, 0.0, 0.625, 0.0, 0.625, 0.25, 0.375, 0.25, 0.375, 0.25, 0.625, 0.25, 0.625, 0.5, 0.375, 0.5, 0.375, 0.5, 0.625, 0.5, 0.625, 0.75, 0.375, 0.75, 0.375, 0.75, 0.625, 0.75, 0.625, 1.0, 0.375, 1.0, 0.125, 0.5, 0.375, 0.5, 0.375, 0.75, 0.125, 0.75, 0.625, 0.5, 0.875, 0.5, 0.875, 0.75, 0.625, 0.75])
me_cube_044.materials.append(mat_material_002)
me_cube_044.use_remesh_fix_poles = True
me_cube_044.use_remesh_preserve_attributes = False
me_cube_044.use_mirror_vertex_groups = False
me_cube_044.update()
me_cube_046 = bpy.data.meshes.new('Cube.046')
me_cube_046.from_pydata([(-1.0, -1.0, -1.0), (-1.0, -1.0, 1.0), (-1.0, 1.0, -1.0), (-1.0, 1.0, 1.0), (1.0, -1.0, -1.0), (1.0, -1.0, 1.0), (1.0, 1.0, -1.0), (1.0, 1.0, 1.0)], [], [(0, 1, 3, 2), (2, 3, 7, 6), (6, 7, 5, 4), (4, 5, 1, 0), (2, 6, 4, 0), (7, 3, 1, 5)])
_uv = me_cube_046.uv_layers.new(name='UVMap')
_uv.uv.foreach_set('vector', [0.375, 0.0, 0.625, 0.0, 0.625, 0.25, 0.375, 0.25, 0.375, 0.25, 0.625, 0.25, 0.625, 0.5, 0.375, 0.5, 0.375, 0.5, 0.625, 0.5, 0.625, 0.75, 0.375, 0.75, 0.375, 0.75, 0.625, 0.75, 0.625, 1.0, 0.375, 1.0, 0.125, 0.5, 0.375, 0.5, 0.375, 0.75, 0.125, 0.75, 0.625, 0.5, 0.875, 0.5, 0.875, 0.75, 0.625, 0.75])
me_cube_046.materials.append(mat_material_002)
me_cube_046.use_remesh_fix_poles = True
me_cube_046.use_remesh_preserve_attributes = False
me_cube_046.use_mirror_vertex_groups = False
me_cube_046.update()
me_cube_047 = bpy.data.meshes.new('Cube.047')
me_cube_047.from_pydata([(-1.0, -1.0, -1.0), (-1.0, -1.0, 1.0), (-1.0, 1.0, -1.0), (-1.0, 1.0, 1.0), (1.0, -1.0, -1.0), (1.0, -1.0, 1.0), (1.0, 1.0, -1.0), (1.0, 1.0, 1.0)], [], [(0, 1, 3, 2), (2, 3, 7, 6), (6, 7, 5, 4), (4, 5, 1, 0), (2, 6, 4, 0), (7, 3, 1, 5)])
_uv = me_cube_047.uv_layers.new(name='UVMap')
_uv.uv.foreach_set('vector', [0.375, 0.0, 0.625, 0.0, 0.625, 0.25, 0.375, 0.25, 0.375, 0.25, 0.625, 0.25, 0.625, 0.5, 0.375, 0.5, 0.375, 0.5, 0.625, 0.5, 0.625, 0.75, 0.375, 0.75, 0.375, 0.75, 0.625, 0.75, 0.625, 1.0, 0.375, 1.0, 0.125, 0.5, 0.375, 0.5, 0.375, 0.75, 0.125, 0.75, 0.625, 0.5, 0.875, 0.5, 0.875, 0.75, 0.625, 0.75])
me_cube_047.materials.append(mat_material_002)
me_cube_047.use_remesh_fix_poles = True
me_cube_047.use_remesh_preserve_attributes = False
me_cube_047.use_mirror_vertex_groups = False
me_cube_047.update()
me_cube_048 = bpy.data.meshes.new('Cube.048')
me_cube_048.from_pydata([(-1.0, -1.0, -1.0), (-1.0, -1.0, 1.0), (-1.0, 1.0, -1.0), (-1.0, 1.0, 1.0), (1.0, -1.0, -1.0), (1.0, -1.0, 1.0), (1.0, 1.0, -1.0), (1.0, 1.0, 1.0)], [], [(0, 1, 3, 2), (2, 3, 7, 6), (6, 7, 5, 4), (4, 5, 1, 0), (2, 6, 4, 0), (7, 3, 1, 5)])
_uv = me_cube_048.uv_layers.new(name='UVMap')
_uv.uv.foreach_set('vector', [0.375, 0.0, 0.625, 0.0, 0.625, 0.25, 0.375, 0.25, 0.375, 0.25, 0.625, 0.25, 0.625, 0.5, 0.375, 0.5, 0.375, 0.5, 0.625, 0.5, 0.625, 0.75, 0.375, 0.75, 0.375, 0.75, 0.625, 0.75, 0.625, 1.0, 0.375, 1.0, 0.125, 0.5, 0.375, 0.5, 0.375, 0.75, 0.125, 0.75, 0.625, 0.5, 0.875, 0.5, 0.875, 0.75, 0.625, 0.75])
me_cube_048.materials.append(mat_material_002)
me_cube_048.use_remesh_fix_poles = True
me_cube_048.use_remesh_preserve_attributes = False
me_cube_048.use_mirror_vertex_groups = False
me_cube_048.update()
me_cube_049 = bpy.data.meshes.new('Cube.049')
me_cube_049.from_pydata([(-1.0, -1.0, -1.0), (-1.0, -1.0, 1.0), (-1.0, 1.0, -1.0), (-1.0, 1.0, 1.0), (1.0, -1.0, -1.0), (1.0, -1.0, 1.0), (1.0, 1.0, -1.0), (1.0, 1.0, 1.0)], [], [(0, 1, 3, 2), (2, 3, 7, 6), (6, 7, 5, 4), (4, 5, 1, 0), (2, 6, 4, 0), (7, 3, 1, 5)])
_uv = me_cube_049.uv_layers.new(name='UVMap')
_uv.uv.foreach_set('vector', [0.375, 0.0, 0.625, 0.0, 0.625, 0.25, 0.375, 0.25, 0.375, 0.25, 0.625, 0.25, 0.625, 0.5, 0.375, 0.5, 0.375, 0.5, 0.625, 0.5, 0.625, 0.75, 0.375, 0.75, 0.375, 0.75, 0.625, 0.75, 0.625, 1.0, 0.375, 1.0, 0.125, 0.5, 0.375, 0.5, 0.375, 0.75, 0.125, 0.75, 0.625, 0.5, 0.875, 0.5, 0.875, 0.75, 0.625, 0.75])
me_cube_049.materials.append(mat_material_002)
me_cube_049.use_remesh_fix_poles = True
me_cube_049.use_remesh_preserve_attributes = False
me_cube_049.use_mirror_vertex_groups = False
me_cube_049.update()
me_cube_050 = bpy.data.meshes.new('Cube.050')
me_cube_050.from_pydata([(-1.0, -1.0, -1.0), (-1.0, -1.0, 1.0), (-1.0, 1.0, -1.0), (-1.0, 1.0, 1.0), (1.0, -1.0, -1.0), (1.0, -1.0, 1.0), (1.0, 1.0, -1.0), (1.0, 1.0, 1.0)], [], [(0, 1, 3, 2), (2, 3, 7, 6), (6, 7, 5, 4), (4, 5, 1, 0), (2, 6, 4, 0), (7, 3, 1, 5)])
_uv = me_cube_050.uv_layers.new(name='UVMap')
_uv.uv.foreach_set('vector', [0.375, 0.0, 0.625, 0.0, 0.625, 0.25, 0.375, 0.25, 0.375, 0.25, 0.625, 0.25, 0.625, 0.5, 0.375, 0.5, 0.375, 0.5, 0.625, 0.5, 0.625, 0.75, 0.375, 0.75, 0.375, 0.75, 0.625, 0.75, 0.625, 1.0, 0.375, 1.0, 0.125, 0.5, 0.375, 0.5, 0.375, 0.75, 0.125, 0.75, 0.625, 0.5, 0.875, 0.5, 0.875, 0.75, 0.625, 0.75])
me_cube_050.materials.append(mat_material_002)
me_cube_050.use_remesh_fix_poles = True
me_cube_050.use_remesh_preserve_attributes = False
me_cube_050.use_mirror_vertex_groups = False
me_cube_050.update()
me_cube_051 = bpy.data.meshes.new('Cube.051')
me_cube_051.from_pydata([(-1.0, -1.0, -1.0), (-1.0, -1.0, 1.0), (-1.0, 1.0, -1.0), (-1.0, 1.0, 1.0), (1.0, -1.0, -1.0), (1.0, -1.0, 1.0), (1.0, 1.0, -1.0), (1.0, 1.0, 1.0)], [], [(0, 1, 3, 2), (2, 3, 7, 6), (6, 7, 5, 4), (4, 5, 1, 0), (2, 6, 4, 0), (7, 3, 1, 5)])
_uv = me_cube_051.uv_layers.new(name='UVMap')
_uv.uv.foreach_set('vector', [0.375, 0.0, 0.625, 0.0, 0.625, 0.25, 0.375, 0.25, 0.375, 0.25, 0.625, 0.25, 0.625, 0.5, 0.375, 0.5, 0.375, 0.5, 0.625, 0.5, 0.625, 0.75, 0.375, 0.75, 0.375, 0.75, 0.625, 0.75, 0.625, 1.0, 0.375, 1.0, 0.125, 0.5, 0.375, 0.5, 0.375, 0.75, 0.125, 0.75, 0.625, 0.5, 0.875, 0.5, 0.875, 0.75, 0.625, 0.75])
me_cube_051.materials.append(mat_material_002)
me_cube_051.use_remesh_fix_poles = True
me_cube_051.use_remesh_preserve_attributes = False
me_cube_051.use_mirror_vertex_groups = False
me_cube_051.update()
me_cube_052 = bpy.data.meshes.new('Cube.052')
me_cube_052.from_pydata([(-1.0, -1.0, -1.0), (-1.0, -1.0, 1.0), (-1.0, 1.0, -1.0), (-1.0, 1.0, 1.0), (1.0, -1.0, -1.0), (1.0, -1.0, 1.0), (1.0, 1.0, -1.0), (1.0, 1.0, 1.0)], [], [(0, 1, 3, 2), (2, 3, 7, 6), (6, 7, 5, 4), (4, 5, 1, 0), (2, 6, 4, 0), (7, 3, 1, 5)])
_uv = me_cube_052.uv_layers.new(name='UVMap')
_uv.uv.foreach_set('vector', [0.375, 0.0, 0.625, 0.0, 0.625, 0.25, 0.375, 0.25, 0.375, 0.25, 0.625, 0.25, 0.625, 0.5, 0.375, 0.5, 0.375, 0.5, 0.625, 0.5, 0.625, 0.75, 0.375, 0.75, 0.375, 0.75, 0.625, 0.75, 0.625, 1.0, 0.375, 1.0, 0.125, 0.5, 0.375, 0.5, 0.375, 0.75, 0.125, 0.75, 0.625, 0.5, 0.875, 0.5, 0.875, 0.75, 0.625, 0.75])
me_cube_052.materials.append(mat_material_002)
me_cube_052.use_remesh_fix_poles = True
me_cube_052.use_remesh_preserve_attributes = False
me_cube_052.use_mirror_vertex_groups = False
me_cube_052.update()
me_cube_053 = bpy.data.meshes.new('Cube.053')
me_cube_053.from_pydata([(-1.0, -1.0, -1.0), (-1.0, -1.0, 1.0), (-1.0, 1.0, -1.0), (-1.0, 1.0, 1.0), (1.0, -1.0, -1.0), (1.0, -1.0, 1.0), (1.0, 1.0, -1.0), (1.0, 1.0, 1.0)], [], [(0, 1, 3, 2), (2, 3, 7, 6), (6, 7, 5, 4), (4, 5, 1, 0), (2, 6, 4, 0), (7, 3, 1, 5)])
_uv = me_cube_053.uv_layers.new(name='UVMap')
_uv.uv.foreach_set('vector', [0.375, 0.0, 0.625, 0.0, 0.625, 0.25, 0.375, 0.25, 0.375, 0.25, 0.625, 0.25, 0.625, 0.5, 0.375, 0.5, 0.375, 0.5, 0.625, 0.5, 0.625, 0.75, 0.375, 0.75, 0.375, 0.75, 0.625, 0.75, 0.625, 1.0, 0.375, 1.0, 0.125, 0.5, 0.375, 0.5, 0.375, 0.75, 0.125, 0.75, 0.625, 0.5, 0.875, 0.5, 0.875, 0.75, 0.625, 0.75])
me_cube_053.materials.append(mat_material_002)
me_cube_053.use_remesh_fix_poles = True
me_cube_053.use_remesh_preserve_attributes = False
me_cube_053.use_mirror_vertex_groups = False
me_cube_053.update()
me_cube_054 = bpy.data.meshes.new('Cube.054')
me_cube_054.from_pydata([(-1.0, -1.0, -1.0), (-1.0, -1.0, 1.0), (-1.0, 1.0, -1.0), (-1.0, 1.0, 1.0), (1.0, -1.0, -1.0), (1.0, -1.0, 1.0), (1.0, 1.0, -1.0), (1.0, 1.0, 1.0)], [], [(0, 1, 3, 2), (2, 3, 7, 6), (6, 7, 5, 4), (4, 5, 1, 0), (2, 6, 4, 0), (7, 3, 1, 5)])
_uv = me_cube_054.uv_layers.new(name='UVMap')
_uv.uv.foreach_set('vector', [0.375, 0.0, 0.625, 0.0, 0.625, 0.25, 0.375, 0.25, 0.375, 0.25, 0.625, 0.25, 0.625, 0.5, 0.375, 0.5, 0.375, 0.5, 0.625, 0.5, 0.625, 0.75, 0.375, 0.75, 0.375, 0.75, 0.625, 0.75, 0.625, 1.0, 0.375, 1.0, 0.125, 0.5, 0.375, 0.5, 0.375, 0.75, 0.125, 0.75, 0.625, 0.5, 0.875, 0.5, 0.875, 0.75, 0.625, 0.75])
me_cube_054.materials.append(mat_material_002)
me_cube_054.use_remesh_fix_poles = True
me_cube_054.use_remesh_preserve_attributes = False
me_cube_054.use_mirror_vertex_groups = False
me_cube_054.update()
me_cube_055 = bpy.data.meshes.new('Cube.055')
me_cube_055.from_pydata([(-1.0, -1.0, -1.0), (-1.0, -1.0, 1.0), (-1.0, 1.0, -1.0), (-1.0, 1.0, 1.0), (1.0, -1.0, -1.0), (1.0, -1.0, 1.0), (1.0, 1.0, -1.0), (1.0, 1.0, 1.0)], [], [(0, 1, 3, 2), (2, 3, 7, 6), (6, 7, 5, 4), (4, 5, 1, 0), (2, 6, 4, 0), (7, 3, 1, 5)])
_uv = me_cube_055.uv_layers.new(name='UVMap')
_uv.uv.foreach_set('vector', [0.375, 0.0, 0.625, 0.0, 0.625, 0.25, 0.375, 0.25, 0.375, 0.25, 0.625, 0.25, 0.625, 0.5, 0.375, 0.5, 0.375, 0.5, 0.625, 0.5, 0.625, 0.75, 0.375, 0.75, 0.375, 0.75, 0.625, 0.75, 0.625, 1.0, 0.375, 1.0, 0.125, 0.5, 0.375, 0.5, 0.375, 0.75, 0.125, 0.75, 0.625, 0.5, 0.875, 0.5, 0.875, 0.75, 0.625, 0.75])
me_cube_055.materials.append(mat_material_002)
me_cube_055.use_remesh_fix_poles = True
me_cube_055.use_remesh_preserve_attributes = False
me_cube_055.use_mirror_vertex_groups = False
me_cube_055.update()
me_cube_057 = bpy.data.meshes.new('Cube.057')
me_cube_057.from_pydata([(-1.0, -1.0, -1.0), (-1.0, -1.0, 1.0), (-1.0, 1.0, -1.0), (-1.0, 1.0, 1.0), (1.0, -1.0, -1.0), (1.0, -1.0, 1.0), (1.0, 1.0, -1.0), (1.0, 1.0, 1.0)], [], [(0, 1, 3, 2), (2, 3, 7, 6), (6, 7, 5, 4), (4, 5, 1, 0), (2, 6, 4, 0), (7, 3, 1, 5)])
_uv = me_cube_057.uv_layers.new(name='UVMap')
_uv.uv.foreach_set('vector', [0.375, 0.0, 0.625, 0.0, 0.625, 0.25, 0.375, 0.25, 0.375, 0.25, 0.625, 0.25, 0.625, 0.5, 0.375, 0.5, 0.375, 0.5, 0.625, 0.5, 0.625, 0.75, 0.375, 0.75, 0.375, 0.75, 0.625, 0.75, 0.625, 1.0, 0.375, 1.0, 0.125, 0.5, 0.375, 0.5, 0.375, 0.75, 0.125, 0.75, 0.625, 0.5, 0.875, 0.5, 0.875, 0.75, 0.625, 0.75])
me_cube_057.materials.append(mat_material_002)
me_cube_057.use_remesh_fix_poles = True
me_cube_057.use_remesh_preserve_attributes = False
me_cube_057.use_mirror_vertex_groups = False
me_cube_057.update()
me_cube_058 = bpy.data.meshes.new('Cube.058')
me_cube_058.from_pydata([(-1.0, -1.0, -1.0), (-1.0, -1.0, 1.0), (-1.0, 1.0, -1.0), (-1.0, 1.0, 1.0), (1.0, -1.0, -1.0), (1.0, -1.0, 1.0), (1.0, 1.0, -1.0), (1.0, 1.0, 1.0)], [], [(0, 1, 3, 2), (2, 3, 7, 6), (6, 7, 5, 4), (4, 5, 1, 0), (2, 6, 4, 0), (7, 3, 1, 5)])
_uv = me_cube_058.uv_layers.new(name='UVMap')
_uv.uv.foreach_set('vector', [0.375, 0.0, 0.625, 0.0, 0.625, 0.25, 0.375, 0.25, 0.375, 0.25, 0.625, 0.25, 0.625, 0.5, 0.375, 0.5, 0.375, 0.5, 0.625, 0.5, 0.625, 0.75, 0.375, 0.75, 0.375, 0.75, 0.625, 0.75, 0.625, 1.0, 0.375, 1.0, 0.125, 0.5, 0.375, 0.5, 0.375, 0.75, 0.125, 0.75, 0.625, 0.5, 0.875, 0.5, 0.875, 0.75, 0.625, 0.75])
me_cube_058.materials.append(mat_material_002)
me_cube_058.use_remesh_fix_poles = True
me_cube_058.use_remesh_preserve_attributes = False
me_cube_058.use_mirror_vertex_groups = False
me_cube_058.update()
me_cube_061 = bpy.data.meshes.new('Cube.061')
me_cube_061.from_pydata([(-1.0, -1.0, -1.0), (-1.0, -1.0, 1.0), (-1.0, 1.0, -1.0), (-1.0, 1.0, 1.0), (1.0, -1.0, -1.0), (1.0, -1.0, 1.0), (1.0, 1.0, -1.0), (1.0, 1.0, 1.0)], [], [(0, 1, 3, 2), (2, 3, 7, 6), (6, 7, 5, 4), (4, 5, 1, 0), (2, 6, 4, 0), (7, 3, 1, 5)])
_uv = me_cube_061.uv_layers.new(name='UVMap')
_uv.uv.foreach_set('vector', [0.375, 0.0, 0.625, 0.0, 0.625, 0.25, 0.375, 0.25, 0.375, 0.25, 0.625, 0.25, 0.625, 0.5, 0.375, 0.5, 0.375, 0.5, 0.625, 0.5, 0.625, 0.75, 0.375, 0.75, 0.375, 0.75, 0.625, 0.75, 0.625, 1.0, 0.375, 1.0, 0.125, 0.5, 0.375, 0.5, 0.375, 0.75, 0.125, 0.75, 0.625, 0.5, 0.875, 0.5, 0.875, 0.75, 0.625, 0.75])
me_cube_061.materials.append(mat_material_002)
me_cube_061.use_remesh_fix_poles = True
me_cube_061.use_remesh_preserve_attributes = False
me_cube_061.use_mirror_vertex_groups = False
me_cube_061.update()
me_cube_062 = bpy.data.meshes.new('Cube.062')
me_cube_062.from_pydata([(-1.0, -1.0, -1.0), (-1.0, -1.0, 1.0), (-1.0, 1.0, -1.0), (-1.0, 1.0, 1.0), (1.0, -1.0, -1.0), (1.0, -1.0, 1.0), (1.0, 1.0, -1.0), (1.0, 1.0, 1.0)], [], [(0, 1, 3, 2), (2, 3, 7, 6), (6, 7, 5, 4), (4, 5, 1, 0), (2, 6, 4, 0), (7, 3, 1, 5)])
_uv = me_cube_062.uv_layers.new(name='UVMap')
_uv.uv.foreach_set('vector', [0.375, 0.0, 0.625, 0.0, 0.625, 0.25, 0.375, 0.25, 0.375, 0.25, 0.625, 0.25, 0.625, 0.5, 0.375, 0.5, 0.375, 0.5, 0.625, 0.5, 0.625, 0.75, 0.375, 0.75, 0.375, 0.75, 0.625, 0.75, 0.625, 1.0, 0.375, 1.0, 0.125, 0.5, 0.375, 0.5, 0.375, 0.75, 0.125, 0.75, 0.625, 0.5, 0.875, 0.5, 0.875, 0.75, 0.625, 0.75])
me_cube_062.materials.append(mat_material_002)
me_cube_062.use_remesh_fix_poles = True
me_cube_062.use_remesh_preserve_attributes = False
me_cube_062.use_mirror_vertex_groups = False
me_cube_062.update()
me_cube_063 = bpy.data.meshes.new('Cube.063')
me_cube_063.from_pydata([(-1.0, -1.0, -1.0), (-1.0, -1.0, 1.0), (-1.0, 1.0, -1.0), (-1.0, 1.0, 1.0), (1.0, -1.0, -1.0), (1.0, -1.0, 1.0), (1.0, 1.0, -1.0), (1.0, 1.0, 1.0)], [], [(0, 1, 3, 2), (2, 3, 7, 6), (6, 7, 5, 4), (4, 5, 1, 0), (2, 6, 4, 0), (7, 3, 1, 5)])
_uv = me_cube_063.uv_layers.new(name='UVMap')
_uv.uv.foreach_set('vector', [0.375, 0.0, 0.625, 0.0, 0.625, 0.25, 0.375, 0.25, 0.375, 0.25, 0.625, 0.25, 0.625, 0.5, 0.375, 0.5, 0.375, 0.5, 0.625, 0.5, 0.625, 0.75, 0.375, 0.75, 0.375, 0.75, 0.625, 0.75, 0.625, 1.0, 0.375, 1.0, 0.125, 0.5, 0.375, 0.5, 0.375, 0.75, 0.125, 0.75, 0.625, 0.5, 0.875, 0.5, 0.875, 0.75, 0.625, 0.75])
me_cube_063.materials.append(mat_material_002)
me_cube_063.use_remesh_fix_poles = True
me_cube_063.use_remesh_preserve_attributes = False
me_cube_063.use_mirror_vertex_groups = False
me_cube_063.update()
me_cube_064 = bpy.data.meshes.new('Cube.064')
me_cube_064.from_pydata([(-1.0, -1.0, -1.0), (-1.0, -1.0, 1.0), (-1.0, 1.0, -1.0), (-1.0, 1.0, 1.0), (1.0, -1.0, -1.0), (1.0, -1.0, 1.0), (1.0, 1.0, -1.0), (1.0, 1.0, 1.0)], [], [(0, 1, 3, 2), (2, 3, 7, 6), (6, 7, 5, 4), (4, 5, 1, 0), (2, 6, 4, 0), (7, 3, 1, 5)])
_uv = me_cube_064.uv_layers.new(name='UVMap')
_uv.uv.foreach_set('vector', [0.375, 0.0, 0.625, 0.0, 0.625, 0.25, 0.375, 0.25, 0.375, 0.25, 0.625, 0.25, 0.625, 0.5, 0.375, 0.5, 0.375, 0.5, 0.625, 0.5, 0.625, 0.75, 0.375, 0.75, 0.375, 0.75, 0.625, 0.75, 0.625, 1.0, 0.375, 1.0, 0.125, 0.5, 0.375, 0.5, 0.375, 0.75, 0.125, 0.75, 0.625, 0.5, 0.875, 0.5, 0.875, 0.75, 0.625, 0.75])
me_cube_064.materials.append(mat_material_002)
me_cube_064.use_remesh_fix_poles = True
me_cube_064.use_remesh_preserve_attributes = False
me_cube_064.use_mirror_vertex_groups = False
me_cube_064.update()
me_cube_065 = bpy.data.meshes.new('Cube.065')
me_cube_065.from_pydata([(-1.0, -1.0, -1.0), (-1.0, -1.0, 1.0), (-1.0, 1.0, -1.0), (-1.0, 1.0, 1.0), (1.0, -1.0, -1.0), (1.0, -1.0, 1.0), (1.0, 1.0, -1.0), (1.0, 1.0, 1.0)], [], [(0, 1, 3, 2), (2, 3, 7, 6), (6, 7, 5, 4), (4, 5, 1, 0), (2, 6, 4, 0), (7, 3, 1, 5)])
_uv = me_cube_065.uv_layers.new(name='UVMap')
_uv.uv.foreach_set('vector', [0.375, 0.0, 0.625, 0.0, 0.625, 0.25, 0.375, 0.25, 0.375, 0.25, 0.625, 0.25, 0.625, 0.5, 0.375, 0.5, 0.375, 0.5, 0.625, 0.5, 0.625, 0.75, 0.375, 0.75, 0.375, 0.75, 0.625, 0.75, 0.625, 1.0, 0.375, 1.0, 0.125, 0.5, 0.375, 0.5, 0.375, 0.75, 0.125, 0.75, 0.625, 0.5, 0.875, 0.5, 0.875, 0.75, 0.625, 0.75])
me_cube_065.materials.append(mat_material_002)
me_cube_065.use_remesh_fix_poles = True
me_cube_065.use_remesh_preserve_attributes = False
me_cube_065.use_mirror_vertex_groups = False
me_cube_065.update()
me_cube_066 = bpy.data.meshes.new('Cube.066')
me_cube_066.from_pydata([(-1.0, -1.0, -1.0), (-1.0, -1.0, 1.0), (-1.0, 1.0, -1.0), (-1.0, 1.0, 1.0), (1.0, -1.0, -1.0), (1.0, -1.0, 1.0), (1.0, 1.0, -1.0), (1.0, 1.0, 1.0)], [], [(0, 1, 3, 2), (2, 3, 7, 6), (6, 7, 5, 4), (4, 5, 1, 0), (2, 6, 4, 0), (7, 3, 1, 5)])
_uv = me_cube_066.uv_layers.new(name='UVMap')
_uv.uv.foreach_set('vector', [0.375, 0.0, 0.625, 0.0, 0.625, 0.25, 0.375, 0.25, 0.375, 0.25, 0.625, 0.25, 0.625, 0.5, 0.375, 0.5, 0.375, 0.5, 0.625, 0.5, 0.625, 0.75, 0.375, 0.75, 0.375, 0.75, 0.625, 0.75, 0.625, 1.0, 0.375, 1.0, 0.125, 0.5, 0.375, 0.5, 0.375, 0.75, 0.125, 0.75, 0.625, 0.5, 0.875, 0.5, 0.875, 0.75, 0.625, 0.75])
me_cube_066.materials.append(mat_material_002)
me_cube_066.use_remesh_fix_poles = True
me_cube_066.use_remesh_preserve_attributes = False
me_cube_066.use_mirror_vertex_groups = False
me_cube_066.update()
me_cube_067 = bpy.data.meshes.new('Cube.067')
me_cube_067.from_pydata([(-1.0, -1.0, -1.0), (-1.0, -1.0, 1.0), (-1.0, 1.0, -1.0), (-1.0, 1.0, 1.0), (1.0, -1.0, -1.0), (1.0, -1.0, 1.0), (1.0, 1.0, -1.0), (1.0, 1.0, 1.0)], [], [(0, 1, 3, 2), (2, 3, 7, 6), (6, 7, 5, 4), (4, 5, 1, 0), (2, 6, 4, 0), (7, 3, 1, 5)])
_uv = me_cube_067.uv_layers.new(name='UVMap')
_uv.uv.foreach_set('vector', [0.375, 0.0, 0.625, 0.0, 0.625, 0.25, 0.375, 0.25, 0.375, 0.25, 0.625, 0.25, 0.625, 0.5, 0.375, 0.5, 0.375, 0.5, 0.625, 0.5, 0.625, 0.75, 0.375, 0.75, 0.375, 0.75, 0.625, 0.75, 0.625, 1.0, 0.375, 1.0, 0.125, 0.5, 0.375, 0.5, 0.375, 0.75, 0.125, 0.75, 0.625, 0.5, 0.875, 0.5, 0.875, 0.75, 0.625, 0.75])
me_cube_067.materials.append(mat_material_002)
me_cube_067.use_remesh_fix_poles = True
me_cube_067.use_remesh_preserve_attributes = False
me_cube_067.use_mirror_vertex_groups = False
me_cube_067.update()
me_cube_068 = bpy.data.meshes.new('Cube.068')
me_cube_068.from_pydata([(-1.0, -1.0, -1.0), (-1.0, -1.0, 1.0), (-1.0, 1.0, -1.0), (-1.0, 1.0, 1.0), (1.0, -1.0, -1.0), (1.0, -1.0, 1.0), (1.0, 1.0, -1.0), (1.0, 1.0, 1.0)], [], [(0, 1, 3, 2), (2, 3, 7, 6), (6, 7, 5, 4), (4, 5, 1, 0), (2, 6, 4, 0), (7, 3, 1, 5)])
_uv = me_cube_068.uv_layers.new(name='UVMap')
_uv.uv.foreach_set('vector', [0.375, 0.0, 0.625, 0.0, 0.625, 0.25, 0.375, 0.25, 0.375, 0.25, 0.625, 0.25, 0.625, 0.5, 0.375, 0.5, 0.375, 0.5, 0.625, 0.5, 0.625, 0.75, 0.375, 0.75, 0.375, 0.75, 0.625, 0.75, 0.625, 1.0, 0.375, 1.0, 0.125, 0.5, 0.375, 0.5, 0.375, 0.75, 0.125, 0.75, 0.625, 0.5, 0.875, 0.5, 0.875, 0.75, 0.625, 0.75])
me_cube_068.materials.append(mat_material_002)
me_cube_068.use_remesh_fix_poles = True
me_cube_068.use_remesh_preserve_attributes = False
me_cube_068.use_mirror_vertex_groups = False
me_cube_068.update()
me_cube_070 = bpy.data.meshes.new('Cube.070')
me_cube_070.from_pydata([(-1.0, -1.0, -1.0), (-1.0, -1.0, 1.0), (-1.0, 1.0, -1.0), (-1.0, 1.0, 1.0), (1.0, -1.0, -1.0), (1.0, -1.0, 1.0), (1.0, 1.0, -1.0), (1.0, 1.0, 1.0)], [], [(0, 1, 3, 2), (2, 3, 7, 6), (6, 7, 5, 4), (4, 5, 1, 0), (2, 6, 4, 0), (7, 3, 1, 5)])
_uv = me_cube_070.uv_layers.new(name='UVMap')
_uv.uv.foreach_set('vector', [0.375, 0.0, 0.625, 0.0, 0.625, 0.25, 0.375, 0.25, 0.375, 0.25, 0.625, 0.25, 0.625, 0.5, 0.375, 0.5, 0.375, 0.5, 0.625, 0.5, 0.625, 0.75, 0.375, 0.75, 0.375, 0.75, 0.625, 0.75, 0.625, 1.0, 0.375, 1.0, 0.125, 0.5, 0.375, 0.5, 0.375, 0.75, 0.125, 0.75, 0.625, 0.5, 0.875, 0.5, 0.875, 0.75, 0.625, 0.75])
me_cube_070.materials.append(mat_material_002)
me_cube_070.use_remesh_fix_poles = True
me_cube_070.use_remesh_preserve_attributes = False
me_cube_070.use_mirror_vertex_groups = False
me_cube_070.update()
me_cube_072 = bpy.data.meshes.new('Cube.072')
me_cube_072.from_pydata([(-1.0, -1.0, -1.0), (-1.0, -1.0, 1.0), (-1.0, 1.0, -1.0), (-1.0, 1.0, 1.0), (1.0, -1.0, -1.0), (1.0, -1.0, 1.0), (1.0, 1.0, -1.0), (1.0, 1.0, 1.0)], [], [(0, 1, 3, 2), (2, 3, 7, 6), (6, 7, 5, 4), (4, 5, 1, 0), (2, 6, 4, 0), (7, 3, 1, 5)])
_uv = me_cube_072.uv_layers.new(name='UVMap')
_uv.uv.foreach_set('vector', [0.375, 0.0, 0.625, 0.0, 0.625, 0.25, 0.375, 0.25, 0.375, 0.25, 0.625, 0.25, 0.625, 0.5, 0.375, 0.5, 0.375, 0.5, 0.625, 0.5, 0.625, 0.75, 0.375, 0.75, 0.375, 0.75, 0.625, 0.75, 0.625, 1.0, 0.375, 1.0, 0.125, 0.5, 0.375, 0.5, 0.375, 0.75, 0.125, 0.75, 0.625, 0.5, 0.875, 0.5, 0.875, 0.75, 0.625, 0.75])
me_cube_072.materials.append(mat_material_002)
me_cube_072.use_remesh_fix_poles = True
me_cube_072.use_remesh_preserve_attributes = False
me_cube_072.use_mirror_vertex_groups = False
me_cube_072.update()
me_cube_073 = bpy.data.meshes.new('Cube.073')
me_cube_073.from_pydata([(-1.0, -1.0, -1.0), (-1.0, -1.0, 1.0), (-1.0, 1.0, -1.0), (-1.0, 1.0, 1.0), (1.0, -1.0, -1.0), (1.0, -1.0, 1.0), (1.0, 1.0, -1.0), (1.0, 1.0, 1.0)], [], [(0, 1, 3, 2), (2, 3, 7, 6), (6, 7, 5, 4), (4, 5, 1, 0), (2, 6, 4, 0), (7, 3, 1, 5)])
_uv = me_cube_073.uv_layers.new(name='UVMap')
_uv.uv.foreach_set('vector', [0.375, 0.0, 0.625, 0.0, 0.625, 0.25, 0.375, 0.25, 0.375, 0.25, 0.625, 0.25, 0.625, 0.5, 0.375, 0.5, 0.375, 0.5, 0.625, 0.5, 0.625, 0.75, 0.375, 0.75, 0.375, 0.75, 0.625, 0.75, 0.625, 1.0, 0.375, 1.0, 0.125, 0.5, 0.375, 0.5, 0.375, 0.75, 0.125, 0.75, 0.625, 0.5, 0.875, 0.5, 0.875, 0.75, 0.625, 0.75])
me_cube_073.materials.append(mat_material_002)
me_cube_073.use_remesh_fix_poles = True
me_cube_073.use_remesh_preserve_attributes = False
me_cube_073.use_mirror_vertex_groups = False
me_cube_073.update()
me_cube_074 = bpy.data.meshes.new('Cube.074')
me_cube_074.from_pydata([(-1.0, -1.0, -1.0), (-1.0, -1.0, 1.0), (-1.0, 1.0, -1.0), (-1.0, 1.0, 1.0), (1.0, -1.0, -1.0), (1.0, -1.0, 1.0), (1.0, 1.0, -1.0), (1.0, 1.0, 1.0)], [], [(0, 1, 3, 2), (2, 3, 7, 6), (6, 7, 5, 4), (4, 5, 1, 0), (2, 6, 4, 0), (7, 3, 1, 5)])
_uv = me_cube_074.uv_layers.new(name='UVMap')
_uv.uv.foreach_set('vector', [0.375, 0.0, 0.625, 0.0, 0.625, 0.25, 0.375, 0.25, 0.375, 0.25, 0.625, 0.25, 0.625, 0.5, 0.375, 0.5, 0.375, 0.5, 0.625, 0.5, 0.625, 0.75, 0.375, 0.75, 0.375, 0.75, 0.625, 0.75, 0.625, 1.0, 0.375, 1.0, 0.125, 0.5, 0.375, 0.5, 0.375, 0.75, 0.125, 0.75, 0.625, 0.5, 0.875, 0.5, 0.875, 0.75, 0.625, 0.75])
me_cube_074.materials.append(mat_material_002)
me_cube_074.use_remesh_fix_poles = True
me_cube_074.use_remesh_preserve_attributes = False
me_cube_074.use_mirror_vertex_groups = False
me_cube_074.update()
me_cube_075 = bpy.data.meshes.new('Cube.075')
me_cube_075.from_pydata([(-1.0, -1.0, -1.0), (-1.0, -1.0, 1.0), (-1.0, 1.0, -1.0), (-1.0, 1.0, 1.0), (1.0, -1.0, -1.0), (1.0, -1.0, 1.0), (1.0, 1.0, -1.0), (1.0, 1.0, 1.0)], [], [(0, 1, 3, 2), (2, 3, 7, 6), (6, 7, 5, 4), (4, 5, 1, 0), (2, 6, 4, 0), (7, 3, 1, 5)])
_uv = me_cube_075.uv_layers.new(name='UVMap')
_uv.uv.foreach_set('vector', [0.375, 0.0, 0.625, 0.0, 0.625, 0.25, 0.375, 0.25, 0.375, 0.25, 0.625, 0.25, 0.625, 0.5, 0.375, 0.5, 0.375, 0.5, 0.625, 0.5, 0.625, 0.75, 0.375, 0.75, 0.375, 0.75, 0.625, 0.75, 0.625, 1.0, 0.375, 1.0, 0.125, 0.5, 0.375, 0.5, 0.375, 0.75, 0.125, 0.75, 0.625, 0.5, 0.875, 0.5, 0.875, 0.75, 0.625, 0.75])
me_cube_075.materials.append(mat_material_002)
me_cube_075.use_remesh_fix_poles = True
me_cube_075.use_remesh_preserve_attributes = False
me_cube_075.use_mirror_vertex_groups = False
me_cube_075.update()
me_cube_076 = bpy.data.meshes.new('Cube.076')
me_cube_076.from_pydata([(-1.0, -1.0, -1.0), (-1.0, -1.0, 1.0), (-1.0, 1.0, -1.0), (-1.0, 1.0, 1.0), (1.0, -1.0, -1.0), (1.0, -1.0, 1.0), (1.0, 1.0, -1.0), (1.0, 1.0, 1.0)], [], [(0, 1, 3, 2), (2, 3, 7, 6), (6, 7, 5, 4), (4, 5, 1, 0), (2, 6, 4, 0), (7, 3, 1, 5)])
_uv = me_cube_076.uv_layers.new(name='UVMap')
_uv.uv.foreach_set('vector', [0.375, 0.0, 0.625, 0.0, 0.625, 0.25, 0.375, 0.25, 0.375, 0.25, 0.625, 0.25, 0.625, 0.5, 0.375, 0.5, 0.375, 0.5, 0.625, 0.5, 0.625, 0.75, 0.375, 0.75, 0.375, 0.75, 0.625, 0.75, 0.625, 1.0, 0.375, 1.0, 0.125, 0.5, 0.375, 0.5, 0.375, 0.75, 0.125, 0.75, 0.625, 0.5, 0.875, 0.5, 0.875, 0.75, 0.625, 0.75])
me_cube_076.materials.append(mat_material_002)
me_cube_076.use_remesh_fix_poles = True
me_cube_076.use_remesh_preserve_attributes = False
me_cube_076.use_mirror_vertex_groups = False
me_cube_076.update()
me_cube_081 = bpy.data.meshes.new('Cube.081')
me_cube_081.from_pydata([(-1.0, -1.0, -1.0), (-1.0, -1.0, 1.0), (-1.0, 1.0, -1.0), (-1.0, 1.0, 1.0), (1.0, -1.0, -1.0), (1.0, -1.0, 1.0), (1.0, 1.0, -1.0), (1.0, 1.0, 1.0)], [], [(0, 1, 3, 2), (2, 3, 7, 6), (6, 7, 5, 4), (4, 5, 1, 0), (2, 6, 4, 0), (7, 3, 1, 5)])
_uv = me_cube_081.uv_layers.new(name='UVMap')
_uv.uv.foreach_set('vector', [0.375, 0.0, 0.625, 0.0, 0.625, 0.25, 0.375, 0.25, 0.375, 0.25, 0.625, 0.25, 0.625, 0.5, 0.375, 0.5, 0.375, 0.5, 0.625, 0.5, 0.625, 0.75, 0.375, 0.75, 0.375, 0.75, 0.625, 0.75, 0.625, 1.0, 0.375, 1.0, 0.125, 0.5, 0.375, 0.5, 0.375, 0.75, 0.125, 0.75, 0.625, 0.5, 0.875, 0.5, 0.875, 0.75, 0.625, 0.75])
me_cube_081.materials.append(mat_material_002)
me_cube_081.use_remesh_fix_poles = True
me_cube_081.use_remesh_preserve_attributes = False
me_cube_081.use_mirror_vertex_groups = False
me_cube_081.update()
me_cube_082 = bpy.data.meshes.new('Cube.082')
me_cube_082.from_pydata([(-1.0, -1.0, -1.0), (-1.0, -1.0, 1.0), (-1.0, 1.0, -1.0), (-1.0, 1.0, 1.0), (1.0, -1.0, -1.0), (1.0, -1.0, 1.0), (1.0, 1.0, -1.0), (1.0, 1.0, 1.0)], [], [(0, 1, 3, 2), (2, 3, 7, 6), (6, 7, 5, 4), (4, 5, 1, 0), (2, 6, 4, 0), (7, 3, 1, 5)])
_uv = me_cube_082.uv_layers.new(name='UVMap')
_uv.uv.foreach_set('vector', [0.375, 0.0, 0.625, 0.0, 0.625, 0.25, 0.375, 0.25, 0.375, 0.25, 0.625, 0.25, 0.625, 0.5, 0.375, 0.5, 0.375, 0.5, 0.625, 0.5, 0.625, 0.75, 0.375, 0.75, 0.375, 0.75, 0.625, 0.75, 0.625, 1.0, 0.375, 1.0, 0.125, 0.5, 0.375, 0.5, 0.375, 0.75, 0.125, 0.75, 0.625, 0.5, 0.875, 0.5, 0.875, 0.75, 0.625, 0.75])
me_cube_082.materials.append(mat_material_002)
me_cube_082.use_remesh_fix_poles = True
me_cube_082.use_remesh_preserve_attributes = False
me_cube_082.use_mirror_vertex_groups = False
me_cube_082.update()
me_cube_083 = bpy.data.meshes.new('Cube.083')
me_cube_083.from_pydata([(-1.0, -1.0, -1.0), (-1.0, -1.0, 1.0), (-1.0, 1.0, -1.0), (-1.0, 1.0, 1.0), (1.0, -1.0, -1.0), (1.0, -1.0, 1.0), (1.0, 1.0, -1.0), (1.0, 1.0, 1.0)], [], [(0, 1, 3, 2), (2, 3, 7, 6), (6, 7, 5, 4), (4, 5, 1, 0), (2, 6, 4, 0), (7, 3, 1, 5)])
_uv = me_cube_083.uv_layers.new(name='UVMap')
_uv.uv.foreach_set('vector', [0.375, 0.0, 0.625, 0.0, 0.625, 0.25, 0.375, 0.25, 0.375, 0.25, 0.625, 0.25, 0.625, 0.5, 0.375, 0.5, 0.375, 0.5, 0.625, 0.5, 0.625, 0.75, 0.375, 0.75, 0.375, 0.75, 0.625, 0.75, 0.625, 1.0, 0.375, 1.0, 0.125, 0.5, 0.375, 0.5, 0.375, 0.75, 0.125, 0.75, 0.625, 0.5, 0.875, 0.5, 0.875, 0.75, 0.625, 0.75])
me_cube_083.materials.append(mat_material_002)
me_cube_083.use_remesh_fix_poles = True
me_cube_083.use_remesh_preserve_attributes = False
me_cube_083.use_mirror_vertex_groups = False
me_cube_083.update()
me_cube_084 = bpy.data.meshes.new('Cube.084')
me_cube_084.from_pydata([(-1.0, -1.0, -1.0), (-1.0, -1.0, 1.0), (-1.0, 1.0, -1.0), (-1.0, 1.0, 1.0), (1.0, -1.0, -1.0), (1.0, -1.0, 1.0), (1.0, 1.0, -1.0), (1.0, 1.0, 1.0)], [], [(0, 1, 3, 2), (2, 3, 7, 6), (6, 7, 5, 4), (4, 5, 1, 0), (2, 6, 4, 0), (7, 3, 1, 5)])
_uv = me_cube_084.uv_layers.new(name='UVMap')
_uv.uv.foreach_set('vector', [0.375, 0.0, 0.625, 0.0, 0.625, 0.25, 0.375, 0.25, 0.375, 0.25, 0.625, 0.25, 0.625, 0.5, 0.375, 0.5, 0.375, 0.5, 0.625, 0.5, 0.625, 0.75, 0.375, 0.75, 0.375, 0.75, 0.625, 0.75, 0.625, 1.0, 0.375, 1.0, 0.125, 0.5, 0.375, 0.5, 0.375, 0.75, 0.125, 0.75, 0.625, 0.5, 0.875, 0.5, 0.875, 0.75, 0.625, 0.75])
me_cube_084.materials.append(mat_material_002)
me_cube_084.use_remesh_fix_poles = True
me_cube_084.use_remesh_preserve_attributes = False
me_cube_084.use_mirror_vertex_groups = False
me_cube_084.update()
me_cube_085 = bpy.data.meshes.new('Cube.085')
me_cube_085.from_pydata([(-1.0, -1.0, -1.0), (-1.0, -1.0, 1.0), (-1.0, 1.0, -1.0), (-1.0, 1.0, 1.0), (1.0, -1.0, -1.0), (1.0, -1.0, 1.0), (1.0, 1.0, -1.0), (1.0, 1.0, 1.0)], [], [(0, 1, 3, 2), (2, 3, 7, 6), (6, 7, 5, 4), (4, 5, 1, 0), (2, 6, 4, 0), (7, 3, 1, 5)])
_uv = me_cube_085.uv_layers.new(name='UVMap')
_uv.uv.foreach_set('vector', [0.375, 0.0, 0.625, 0.0, 0.625, 0.25, 0.375, 0.25, 0.375, 0.25, 0.625, 0.25, 0.625, 0.5, 0.375, 0.5, 0.375, 0.5, 0.625, 0.5, 0.625, 0.75, 0.375, 0.75, 0.375, 0.75, 0.625, 0.75, 0.625, 1.0, 0.375, 1.0, 0.125, 0.5, 0.375, 0.5, 0.375, 0.75, 0.125, 0.75, 0.625, 0.5, 0.875, 0.5, 0.875, 0.75, 0.625, 0.75])
me_cube_085.materials.append(mat_material_002)
me_cube_085.use_remesh_fix_poles = True
me_cube_085.use_remesh_preserve_attributes = False
me_cube_085.use_mirror_vertex_groups = False
me_cube_085.update()

# ---- objects
ob_cube = bpy.data.objects.new('Cube', me_cube)
ob_cube_001 = bpy.data.objects.new('Cube.001', me_cube_001)
ob_cube_002 = bpy.data.objects.new('Cube.002', me_cube_002)
ob_cube_003 = bpy.data.objects.new('Cube.003', me_cube_003)
ob_cube_004 = bpy.data.objects.new('Cube.004', me_cube_004)
ob_cube_005 = bpy.data.objects.new('Cube.005', me_cube_005)
ob_cube_006 = bpy.data.objects.new('Cube.006', me_cube_006)
ob_cube_007 = bpy.data.objects.new('Cube.007', me_cube_007)
ob_cube_008 = bpy.data.objects.new('Cube.008', me_cube_008)
ob_cube_009 = bpy.data.objects.new('Cube.009', me_cube_009)
ob_cube_010 = bpy.data.objects.new('Cube.010', me_cube_010)
ob_cube_011 = bpy.data.objects.new('Cube.011', me_cube_011)
ob_cube_012 = bpy.data.objects.new('Cube.012', me_cube_012)
ob_cube_013 = bpy.data.objects.new('Cube.013', me_cube_013)
ob_cube_014 = bpy.data.objects.new('Cube.014', me_cube_014)
ob_cube_015 = bpy.data.objects.new('Cube.015', me_cube_015)
ob_cube_016 = bpy.data.objects.new('Cube.016', me_cube_016)
ob_cube_017 = bpy.data.objects.new('Cube.017', me_cube_017)
ob_cube_018 = bpy.data.objects.new('Cube.018', me_cube_018)
ob_cube_019 = bpy.data.objects.new('Cube.019', me_cube_019)
ob_cube_020 = bpy.data.objects.new('Cube.020', me_cube_020)
ob_cube_021 = bpy.data.objects.new('Cube.021', me_cube_021)
ob_cube_022 = bpy.data.objects.new('Cube.022', me_cube_022)
ob_cube_023 = bpy.data.objects.new('Cube.023', me_cube_023)
ob_cube_024 = bpy.data.objects.new('Cube.024', me_cube_024)
ob_cube_025 = bpy.data.objects.new('Cube.025', me_cube_025)
ob_cube_026 = bpy.data.objects.new('Cube.026', me_cube_026)
ob_cube_027 = bpy.data.objects.new('Cube.027', me_cube_027)
ob_cube_029 = bpy.data.objects.new('Cube.029', me_cube_029)
ob_cube_030 = bpy.data.objects.new('Cube.030', me_cube_030)
ob_cube_031 = bpy.data.objects.new('Cube.031', me_cube_031)
ob_cube_032 = bpy.data.objects.new('Cube.032', me_cube_032)
ob_cube_033 = bpy.data.objects.new('Cube.033', me_cube_033)
ob_cube_034 = bpy.data.objects.new('Cube.034', me_cube_034)
ob_cube_035 = bpy.data.objects.new('Cube.035', me_cube_035)
ob_cube_036 = bpy.data.objects.new('Cube.036', me_cube_036)
ob_cube_037 = bpy.data.objects.new('Cube.037', me_cube_037)
ob_cube_038 = bpy.data.objects.new('Cube.038', me_cube_038)
ob_cube_039 = bpy.data.objects.new('Cube.039', me_cube_039)
ob_cube_040 = bpy.data.objects.new('Cube.040', me_cube_040)
ob_cube_041 = bpy.data.objects.new('Cube.041', me_cube_041)
ob_cube_043 = bpy.data.objects.new('Cube.043', me_cube_043)
ob_cube_044 = bpy.data.objects.new('Cube.044', me_cube_044)
ob_cube_046 = bpy.data.objects.new('Cube.046', me_cube_046)
ob_cube_047 = bpy.data.objects.new('Cube.047', me_cube_047)
ob_cube_048 = bpy.data.objects.new('Cube.048', me_cube_048)
ob_cube_049 = bpy.data.objects.new('Cube.049', me_cube_049)
ob_cube_050 = bpy.data.objects.new('Cube.050', me_cube_050)
ob_cube_051 = bpy.data.objects.new('Cube.051', me_cube_051)
ob_cube_052 = bpy.data.objects.new('Cube.052', me_cube_052)
ob_cube_053 = bpy.data.objects.new('Cube.053', me_cube_053)
ob_cube_054 = bpy.data.objects.new('Cube.054', me_cube_054)
ob_cube_055 = bpy.data.objects.new('Cube.055', me_cube_055)
ob_cube_057 = bpy.data.objects.new('Cube.057', me_cube_057)
ob_cube_058 = bpy.data.objects.new('Cube.058', me_cube_058)
ob_cube_061 = bpy.data.objects.new('Cube.061', me_cube_061)
ob_cube_062 = bpy.data.objects.new('Cube.062', me_cube_062)
ob_cube_063 = bpy.data.objects.new('Cube.063', me_cube_063)
ob_cube_064 = bpy.data.objects.new('Cube.064', me_cube_064)
ob_cube_065 = bpy.data.objects.new('Cube.065', me_cube_065)
ob_cube_066 = bpy.data.objects.new('Cube.066', me_cube_066)
ob_cube_067 = bpy.data.objects.new('Cube.067', me_cube_067)
ob_cube_068 = bpy.data.objects.new('Cube.068', me_cube_068)
ob_cube_070 = bpy.data.objects.new('Cube.070', me_cube_070)
ob_cube_072 = bpy.data.objects.new('Cube.072', me_cube_072)
ob_cube_073 = bpy.data.objects.new('Cube.073', me_cube_073)
ob_cube_074 = bpy.data.objects.new('Cube.074', me_cube_074)
ob_cube_075 = bpy.data.objects.new('Cube.075', me_cube_075)
ob_cube_076 = bpy.data.objects.new('Cube.076', me_cube_076)
ob_cube_081 = bpy.data.objects.new('Cube.081', me_cube_081)
ob_cube_082 = bpy.data.objects.new('Cube.082', me_cube_082)
ob_cube_083 = bpy.data.objects.new('Cube.083', me_cube_083)
ob_cube_084 = bpy.data.objects.new('Cube.084', me_cube_084)
ob_cube_085 = bpy.data.objects.new('Cube.085', me_cube_085)

# ---- transforms, parenting, visibility, modifiers, constraints
ob_cube.location = (0.0, 0.0, 0.08)
ob_cube.scale = (3.827, 2.476, 0.093)
ob_cube.lock_rotations_4d = False
ob_cube.empty_display_type = 'ARROWS'
ob_cube.lineart.crease_threshold = 0.0
ob_cube_001.location = (0.0, 3.299, 2.237)
ob_cube_001.rotation_euler = (-1.937, -0.0, 0.0)
ob_cube_001.scale = (3.827, 2.476, 0.093)
ob_cube_001.lock_rotations_4d = False
ob_cube_001.empty_display_type = 'ARROWS'
ob_cube_001.lineart.crease_threshold = 0.0
ob_cube_002.location = (-2.897, 1.686, 0.2)
ob_cube_002.scale = (0.195, 0.0954, 0.037)
ob_cube_002.lineart.crease_threshold = 0.0
ob_cube_003.location = (-2.46, 1.686, 0.2)
ob_cube_003.scale = (0.195, 0.0954, 0.037)
ob_cube_003.lineart.crease_threshold = 0.0
ob_cube_004.location = (-2.041, 1.686, 0.2)
ob_cube_004.scale = (0.195, 0.0954, 0.037)
ob_cube_004.lineart.crease_threshold = 0.0
ob_cube_005.location = (-1.616, 1.686, 0.2)
ob_cube_005.scale = (0.195, 0.0954, 0.037)
ob_cube_005.lineart.crease_threshold = 0.0
ob_cube_006.location = (-1.188, 1.686, 0.2)
ob_cube_006.scale = (0.195, 0.0954, 0.037)
ob_cube_006.lineart.crease_threshold = 0.0
ob_cube_007.location = (-0.7542, 1.686, 0.2)
ob_cube_007.scale = (0.195, 0.0954, 0.037)
ob_cube_007.lineart.crease_threshold = 0.0
ob_cube_008.location = (-0.3304, 1.686, 0.2)
ob_cube_008.scale = (0.195, 0.0954, 0.037)
ob_cube_008.lineart.crease_threshold = 0.0
ob_cube_009.location = (0.1009, 1.686, 0.2)
ob_cube_009.scale = (0.195, 0.0954, 0.037)
ob_cube_009.lineart.crease_threshold = 0.0
ob_cube_010.location = (0.5257, 1.686, 0.2)
ob_cube_010.scale = (0.195, 0.0954, 0.037)
ob_cube_010.lineart.crease_threshold = 0.0
ob_cube_011.location = (0.9835, 1.686, 0.2)
ob_cube_011.scale = (0.195, 0.0954, 0.037)
ob_cube_011.lineart.crease_threshold = 0.0
ob_cube_012.location = (1.432, 1.686, 0.2)
ob_cube_012.scale = (0.195, 0.0954, 0.037)
ob_cube_012.lineart.crease_threshold = 0.0
ob_cube_013.location = (1.884, 1.686, 0.2)
ob_cube_013.scale = (0.195, 0.0954, 0.037)
ob_cube_013.lineart.crease_threshold = 0.0
ob_cube_014.location = (2.349, 1.686, 0.2)
ob_cube_014.scale = (0.195, 0.0954, 0.037)
ob_cube_014.lineart.crease_threshold = 0.0
ob_cube_015.location = (2.797, 1.686, 0.2)
ob_cube_015.scale = (0.195, 0.0954, 0.037)
ob_cube_015.lineart.crease_threshold = 0.0
ob_cube_016.location = (-2.897, 1.29, 0.2)
ob_cube_016.scale = (0.195, 0.195, 0.037)
ob_cube_016.lineart.crease_threshold = 0.0
ob_cube_017.location = (-2.46, 1.29, 0.2)
ob_cube_017.scale = (0.195, 0.195, 0.037)
ob_cube_017.lineart.crease_threshold = 0.0
ob_cube_018.location = (-2.041, 1.29, 0.2)
ob_cube_018.scale = (0.195, 0.195, 0.037)
ob_cube_018.lineart.crease_threshold = 0.0
ob_cube_019.location = (-1.616, 1.29, 0.2)
ob_cube_019.scale = (0.195, 0.195, 0.037)
ob_cube_019.lineart.crease_threshold = 0.0
ob_cube_020.location = (-1.188, 1.29, 0.2)
ob_cube_020.scale = (0.195, 0.195, 0.037)
ob_cube_020.lineart.crease_threshold = 0.0
ob_cube_021.location = (-0.7542, 1.29, 0.2)
ob_cube_021.scale = (0.195, 0.195, 0.037)
ob_cube_021.lineart.crease_threshold = 0.0
ob_cube_022.location = (-0.3304, 1.29, 0.2)
ob_cube_022.scale = (0.195, 0.195, 0.037)
ob_cube_022.lineart.crease_threshold = 0.0
ob_cube_023.location = (0.1009, 1.29, 0.2)
ob_cube_023.scale = (0.195, 0.195, 0.037)
ob_cube_023.lineart.crease_threshold = 0.0
ob_cube_024.location = (0.5257, 1.29, 0.2)
ob_cube_024.scale = (0.195, 0.195, 0.037)
ob_cube_024.lineart.crease_threshold = 0.0
ob_cube_025.location = (0.9835, 1.29, 0.2)
ob_cube_025.scale = (0.195, 0.195, 0.037)
ob_cube_025.lineart.crease_threshold = 0.0
ob_cube_026.location = (1.432, 1.29, 0.2)
ob_cube_026.scale = (0.195, 0.195, 0.037)
ob_cube_026.lineart.crease_threshold = 0.0
ob_cube_027.location = (1.884, 1.29, 0.2)
ob_cube_027.scale = (0.195, 0.195, 0.037)
ob_cube_027.lineart.crease_threshold = 0.0
ob_cube_029.location = (2.621, 1.29, 0.2)
ob_cube_029.scale = (0.3927, 0.195, 0.037)
ob_cube_029.lineart.crease_threshold = 0.0
ob_cube_030.location = (-2.796, 0.8184, 0.2)
ob_cube_030.scale = (0.2968, 0.195, 0.037)
ob_cube_030.lineart.crease_threshold = 0.0
ob_cube_031.location = (-2.243, 0.8184, 0.2)
ob_cube_031.scale = (0.195, 0.195, 0.037)
ob_cube_031.lineart.crease_threshold = 0.0
ob_cube_032.location = (-1.824, 0.8184, 0.2)
ob_cube_032.scale = (0.195, 0.195, 0.037)
ob_cube_032.lineart.crease_threshold = 0.0
ob_cube_033.location = (-1.399, 0.8184, 0.2)
ob_cube_033.scale = (0.195, 0.195, 0.037)
ob_cube_033.lineart.crease_threshold = 0.0
ob_cube_034.location = (-0.9708, 0.8184, 0.2)
ob_cube_034.scale = (0.195, 0.195, 0.037)
ob_cube_034.lineart.crease_threshold = 0.0
ob_cube_035.location = (-0.5372, 0.8184, 0.2)
ob_cube_035.scale = (0.195, 0.195, 0.037)
ob_cube_035.lineart.crease_threshold = 0.0
ob_cube_036.location = (-0.1135, 0.8184, 0.2)
ob_cube_036.scale = (0.195, 0.195, 0.037)
ob_cube_036.lineart.crease_threshold = 0.0
ob_cube_037.location = (0.3179, 0.8184, 0.2)
ob_cube_037.scale = (0.195, 0.195, 0.037)
ob_cube_037.lineart.crease_threshold = 0.0
ob_cube_038.location = (0.7426, 0.8184, 0.2)
ob_cube_038.scale = (0.195, 0.195, 0.037)
ob_cube_038.lineart.crease_threshold = 0.0
ob_cube_039.location = (1.2, 0.8184, 0.2)
ob_cube_039.scale = (0.195, 0.195, 0.037)
ob_cube_039.lineart.crease_threshold = 0.0
ob_cube_040.location = (1.649, 0.8184, 0.2)
ob_cube_040.scale = (0.195, 0.195, 0.037)
ob_cube_040.lineart.crease_threshold = 0.0
ob_cube_041.location = (2.101, 0.8184, 0.2)
ob_cube_041.scale = (0.195, 0.195, 0.037)
ob_cube_041.lineart.crease_threshold = 0.0
ob_cube_043.location = (2.697, 0.7577, 0.2)
ob_cube_043.scale = (0.307, 0.2287, 0.03614)
ob_cube_043.lineart.crease_threshold = 0.0
ob_cube_044.location = (-2.693, 0.348, 0.2)
ob_cube_044.scale = (0.3968, 0.195, 0.037)
ob_cube_044.lineart.crease_threshold = 0.0
ob_cube_046.location = (-2.041, 0.348, 0.2)
ob_cube_046.scale = (0.195, 0.195, 0.037)
ob_cube_046.lineart.crease_threshold = 0.0
ob_cube_047.location = (-1.616, 0.348, 0.2)
ob_cube_047.scale = (0.195, 0.195, 0.037)
ob_cube_047.lineart.crease_threshold = 0.0
ob_cube_048.location = (-1.188, 0.348, 0.2)
ob_cube_048.scale = (0.195, 0.195, 0.037)
ob_cube_048.lineart.crease_threshold = 0.0
ob_cube_049.location = (-0.7542, 0.348, 0.2)
ob_cube_049.scale = (0.195, 0.195, 0.037)
ob_cube_049.lineart.crease_threshold = 0.0
ob_cube_050.location = (-0.3304, 0.348, 0.2)
ob_cube_050.scale = (0.195, 0.195, 0.037)
ob_cube_050.lineart.crease_threshold = 0.0
ob_cube_051.location = (0.1009, 0.348, 0.2)
ob_cube_051.scale = (0.195, 0.195, 0.037)
ob_cube_051.lineart.crease_threshold = 0.0
ob_cube_052.location = (0.5257, 0.348, 0.2)
ob_cube_052.scale = (0.195, 0.195, 0.037)
ob_cube_052.lineart.crease_threshold = 0.0
ob_cube_053.location = (0.9835, 0.348, 0.2)
ob_cube_053.scale = (0.195, 0.195, 0.037)
ob_cube_053.lineart.crease_threshold = 0.0
ob_cube_054.location = (1.432, 0.348, 0.2)
ob_cube_054.scale = (0.195, 0.195, 0.037)
ob_cube_054.lineart.crease_threshold = 0.0
ob_cube_055.location = (1.884, 0.348, 0.2)
ob_cube_055.scale = (0.195, 0.195, 0.037)
ob_cube_055.lineart.crease_threshold = 0.0
ob_cube_057.location = (2.567, 0.348, 0.2)
ob_cube_057.scale = (0.438, 0.195, 0.037)
ob_cube_057.lineart.crease_threshold = 0.0
ob_cube_058.location = (-2.521, -0.1064, 0.2)
ob_cube_058.scale = (0.5788, 0.195, 0.037)
ob_cube_058.lineart.crease_threshold = 0.0
ob_cube_061.location = (-1.688, -0.1064, 0.2)
ob_cube_061.scale = (0.195, 0.195, 0.037)
ob_cube_061.lineart.crease_threshold = 0.0
ob_cube_062.location = (-1.26, -0.1064, 0.2)
ob_cube_062.scale = (0.195, 0.195, 0.037)
ob_cube_062.lineart.crease_threshold = 0.0
ob_cube_063.location = (-0.8264, -0.1064, 0.2)
ob_cube_063.scale = (0.195, 0.195, 0.037)
ob_cube_063.lineart.crease_threshold = 0.0
ob_cube_064.location = (-0.4027, -0.1064, 0.2)
ob_cube_064.scale = (0.195, 0.195, 0.037)
ob_cube_064.lineart.crease_threshold = 0.0
ob_cube_065.location = (0.02865, -0.1064, 0.2)
ob_cube_065.scale = (0.195, 0.195, 0.037)
ob_cube_065.lineart.crease_threshold = 0.0
ob_cube_066.location = (0.4534, -0.1064, 0.2)
ob_cube_066.scale = (0.195, 0.195, 0.037)
ob_cube_066.lineart.crease_threshold = 0.0
ob_cube_067.location = (0.9112, -0.1064, 0.2)
ob_cube_067.scale = (0.195, 0.195, 0.037)
ob_cube_067.lineart.crease_threshold = 0.0
ob_cube_068.location = (1.36, -0.1064, 0.2)
ob_cube_068.scale = (0.195, 0.195, 0.037)
ob_cube_068.lineart.crease_threshold = 0.0
ob_cube_070.location = (2.349, -0.1064, 0.2)
ob_cube_070.scale = (0.195, 0.195, 0.037)
ob_cube_070.lineart.crease_threshold = 0.0
ob_cube_072.location = (-2.897, -0.5746, 0.2)
ob_cube_072.scale = (0.195, 0.195, 0.037)
ob_cube_072.lineart.crease_threshold = 0.0
ob_cube_073.location = (-2.46, -0.5746, 0.2)
ob_cube_073.scale = (0.195, 0.195, 0.037)
ob_cube_073.lineart.crease_threshold = 0.0
ob_cube_074.location = (-2.041, -0.5746, 0.2)
ob_cube_074.scale = (0.195, 0.195, 0.037)
ob_cube_074.lineart.crease_threshold = 0.0
ob_cube_075.location = (-1.616, -0.5746, 0.2)
ob_cube_075.scale = (0.195, 0.195, 0.037)
ob_cube_075.lineart.crease_threshold = 0.0
ob_cube_076.location = (-0.3223, -0.5746, 0.2)
ob_cube_076.scale = (1.047, 0.195, 0.037)
ob_cube_076.lineart.crease_threshold = 0.0
ob_cube_081.location = (0.9835, -0.5746, 0.2)
ob_cube_081.scale = (0.195, 0.195, 0.037)
ob_cube_081.lineart.crease_threshold = 0.0
ob_cube_082.location = (1.432, -0.5746, 0.2)
ob_cube_082.scale = (0.195, 0.195, 0.037)
ob_cube_082.lineart.crease_threshold = 0.0
ob_cube_083.location = (1.884, -0.5746, 0.2)
ob_cube_083.scale = (0.195, 0.195, 0.037)
ob_cube_083.lineart.crease_threshold = 0.0
ob_cube_084.location = (2.349, -0.5746, 0.2)
ob_cube_084.scale = (0.195, 0.195, 0.037)
ob_cube_084.lineart.crease_threshold = 0.0
ob_cube_085.location = (2.797, -0.5746, 0.2)
ob_cube_085.scale = (0.195, 0.195, 0.037)
ob_cube_085.lineart.crease_threshold = 0.0

# ---- collection membership
col_collection.objects.link(ob_cube)
col_collection.objects.link(ob_cube_001)
col_collection.objects.link(ob_cube_002)
col_collection.objects.link(ob_cube_003)
col_collection.objects.link(ob_cube_004)
col_collection.objects.link(ob_cube_005)
col_collection.objects.link(ob_cube_006)
col_collection.objects.link(ob_cube_007)
col_collection.objects.link(ob_cube_008)
col_collection.objects.link(ob_cube_009)
col_collection.objects.link(ob_cube_010)
col_collection.objects.link(ob_cube_011)
col_collection.objects.link(ob_cube_012)
col_collection.objects.link(ob_cube_013)
col_collection.objects.link(ob_cube_014)
col_collection.objects.link(ob_cube_015)
col_collection.objects.link(ob_cube_016)
col_collection.objects.link(ob_cube_017)
col_collection.objects.link(ob_cube_018)
col_collection.objects.link(ob_cube_019)
col_collection.objects.link(ob_cube_020)
col_collection.objects.link(ob_cube_021)
col_collection.objects.link(ob_cube_022)
col_collection.objects.link(ob_cube_023)
col_collection.objects.link(ob_cube_024)
col_collection.objects.link(ob_cube_025)
col_collection.objects.link(ob_cube_026)
col_collection.objects.link(ob_cube_027)
col_collection.objects.link(ob_cube_029)
col_collection.objects.link(ob_cube_030)
col_collection.objects.link(ob_cube_031)
col_collection.objects.link(ob_cube_032)
col_collection.objects.link(ob_cube_033)
col_collection.objects.link(ob_cube_034)
col_collection.objects.link(ob_cube_035)
col_collection.objects.link(ob_cube_036)
col_collection.objects.link(ob_cube_037)
col_collection.objects.link(ob_cube_038)
col_collection.objects.link(ob_cube_039)
col_collection.objects.link(ob_cube_040)
col_collection.objects.link(ob_cube_041)
col_collection.objects.link(ob_cube_043)
col_collection.objects.link(ob_cube_044)
col_collection.objects.link(ob_cube_046)
col_collection.objects.link(ob_cube_047)
col_collection.objects.link(ob_cube_048)
col_collection.objects.link(ob_cube_049)
col_collection.objects.link(ob_cube_050)
col_collection.objects.link(ob_cube_051)
col_collection.objects.link(ob_cube_052)
col_collection.objects.link(ob_cube_053)
col_collection.objects.link(ob_cube_054)
col_collection.objects.link(ob_cube_055)
col_collection.objects.link(ob_cube_057)
col_collection.objects.link(ob_cube_058)
col_collection.objects.link(ob_cube_061)
col_collection.objects.link(ob_cube_062)
col_collection.objects.link(ob_cube_063)
col_collection.objects.link(ob_cube_064)
col_collection.objects.link(ob_cube_065)
col_collection.objects.link(ob_cube_066)
col_collection.objects.link(ob_cube_067)
col_collection.objects.link(ob_cube_068)
col_collection.objects.link(ob_cube_070)
col_collection.objects.link(ob_cube_072)
col_collection.objects.link(ob_cube_073)
col_collection.objects.link(ob_cube_074)
col_collection.objects.link(ob_cube_075)
col_collection.objects.link(ob_cube_076)
col_collection.objects.link(ob_cube_081)
col_collection.objects.link(ob_cube_082)
col_collection.objects.link(ob_cube_083)
col_collection.objects.link(ob_cube_084)
col_collection.objects.link(ob_cube_085)

# ---- scene / render settings (as saved in the file)
scene.frame_start = 1; scene.frame_end = 250; scene.frame_set(1)
scene.render.engine = 'BLENDER_EEVEE_NEXT'
scene.cycles.use_denoising = False
scene.cycles.samples = 128
scene.cycles.sampling_pattern = 'TABULATED_SOBOL'
scene.cycles.use_adaptive_sampling = False
scene.cycles.use_light_tree = False
scene.view_settings.view_transform = 'Filmic'
bpy.context.view_layer.update()

# ---- added for rendering (the .blend has no active camera and no usable light): camera, sun
cam_auto = bpy.data.cameras.new('AutoCamera')
cam_auto.lens = 50.0
cam_auto.sensor_width = 36.0
cam_auto.clip_end = 1000.0
ob_auto_camera = bpy.data.objects.new('AutoCamera', cam_auto)
scene.collection.objects.link(ob_auto_camera)
ob_auto_camera.location = (10.3908, -11.5705, 10.5499)
ob_auto_camera.rotation_euler = (1.09748, -7.21219e-08, 0.694738)
scene.camera = ob_auto_camera
light_auto_sun = bpy.data.lights.new('AutoSun', 'SUN')
light_auto_sun.energy = 3.0
light_auto_sun.angle = 0.0523599
ob_auto_sun = bpy.data.objects.new('AutoSun', light_auto_sun)
scene.collection.objects.link(ob_auto_sun)
ob_auto_sun.rotation_euler = (0.872665, 0.174533, 0.523599)
bpy.context.view_layer.update()

